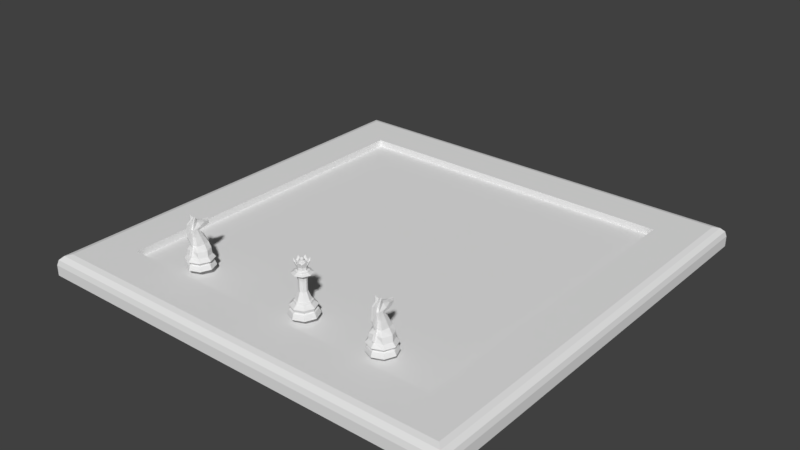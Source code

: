 # Source: chess_scene.blend  (saved by Blender 2.79.0; exported with 4.5.12 LTS)
import bpy
from mathutils import Matrix  # noqa: F401  (used for matrix-valued properties, if any)

bpy.ops.wm.read_factory_settings(use_empty=True)
scene = bpy.context.scene
scene.name = 'Scene'

# ---- collections
col_collection_1 = bpy.data.collections.new('Collection 1'); scene.collection.children.link(col_collection_1)

# ---- materials (node trees are filled in below, after node groups)
mat_chess_board_surround = bpy.data.materials.new('Chess board surround')
mat_chess_board_surround.alpha_threshold = 0.0
mat_chess_board_surround.use_transparent_shadow = False
mat_chess_board_surround.roughness = 0.5
mat_chess_board_surround.specular_intensity = 0.05
mat_white_square = bpy.data.materials.new('White square')
mat_white_square.alpha_threshold = 0.0
mat_white_square.use_transparent_shadow = False
mat_white_square.roughness = 0.5
mat_black_square = bpy.data.materials.new('Black square')
mat_black_square.alpha_threshold = 0.0
mat_black_square.use_transparent_shadow = False
mat_black_square.diffuse_color = (0.0, 0.0, 0.0, 1.0)
mat_black_square.roughness = 0.5
mat_black_square.specular_intensity = 0.2

# ---- material node trees

# ---- world
world_world = bpy.data.worlds.new('World'); scene.world = world_world
world_world.color = (0.05088, 0.05088, 0.05088)
world_world.use_sun_shadow = False
world_world.sun_shadow_jitter_overblur = 0.0
world_world.cycles.sampling_method = 'MANUAL'

# ---- lights
light_hemi = bpy.data.lights.new('Hemi', 'SUN')
light_hemi.transmission_factor = 0.0
light_hemi.angle = 0.1993
light_hemi.energy = 0.2
light_hemi.shadow_buffer_clip_start = 0.5
light_hemi.shadow_soft_size = 0.1
light_hemi.shadow_cascade_max_distance = 1000.0
light_sun = bpy.data.lights.new('Sun', 'SUN')
light_sun.transmission_factor = 0.0
light_sun.angle = 0.1993
light_sun.energy = 0.8
light_sun.shadow_buffer_clip_start = 0.5
light_sun.shadow_soft_size = 0.1
light_sun.shadow_cascade_max_distance = 1000.0

# ---- meshes
me_plane_003 = bpy.data.meshes.new('Plane.003')
me_plane_003.from_pydata([(-24.0, -24.0, 0.0), (24.0, -24.0, 0.0), (-24.0, 24.0, 0.0), (24.0, 24.0, 0.0), (-24.0, 24.0, -1.0), (-24.0, -24.0, -1.0), (24.0, -24.0, -1.0), (24.0, 24.0, -1.0), (-31.2, 31.2, -3.0), (-31.2, -31.2, -3.0), (31.2, -31.2, -3.0), (31.2, 31.2, -3.0), (-29.7, 29.7, 0.0), (-31.2, 31.2, -1.5), (-30.45, 30.45, -0.201), (-31.0, 31.0, -0.75), (-31.2, -31.2, -1.5), (-29.7, -29.7, 0.0), (-31.0, -31.0, -0.75), (-30.45, -30.45, -0.201), (31.2, -31.2, -1.5), (29.7, -29.7, 0.0), (31.0, -31.0, -0.75), (30.45, -30.45, -0.201), (31.2, 31.2, -1.5), (29.7, 29.7, 0.0), (31.0, 31.0, -0.75), (30.45, 30.45, -0.201)], [], [(3, 7, 6, 1), (24, 11, 8, 13), (16, 9, 10, 20), (20, 10, 11, 24), (5, 6, 7, 4), (0, 5, 4, 2), (2, 4, 7, 3), (1, 6, 5, 0), (2, 12, 17, 0), (3, 25, 12, 2), (0, 17, 21, 1), (1, 21, 25, 3), (8, 11, 10, 9), (13, 16, 18, 15), (15, 18, 19, 14), (14, 19, 17, 12), (16, 20, 22, 18), (18, 22, 23, 19), (19, 23, 21, 17), (20, 24, 26, 22), (22, 26, 27, 23), (23, 27, 25, 21), (24, 13, 15, 26), (26, 15, 14, 27), (27, 14, 12, 25), (13, 8, 9, 16)])
me_plane_003.materials.append(mat_chess_board_surround)
me_plane_003.use_remesh_preserve_volume = False
me_plane_003.use_remesh_preserve_attributes = False
me_plane_003.use_mirror_vertex_groups = False
me_plane_003.update()
me_chess_board = bpy.data.meshes.new('Chess board')
me_chess_board.from_pydata([(-24.0, -24.0, 0.0), (-18.0, -24.0, 0.0), (-12.0, -24.0, 0.0), (-24.0, -18.0, 0.0), (-18.0, -18.0, 0.0), (-12.0, -18.0, 0.0), (-24.0, -12.0, 0.0), (-18.0, -12.0, 0.0), (-12.0, -12.0, 0.0), (-24.0, -12.0, 0.0), (-18.0, -12.0, 0.0), (-12.0, -12.0, 0.0), (-24.0, -6.0, 0.0), (-18.0, -6.0, 0.0), (-12.0, -6.0, 0.0), (-24.0, 0.0, 0.0), (-18.0, 0.0, 0.0), (-12.0, 0.0, 0.0), (-24.0, 0.0, 0.0), (-18.0, 0.0, 0.0), (-12.0, 0.0, 0.0), (-24.0, 6.0, 0.0), (-18.0, 6.0, 0.0), (-12.0, 6.0, 0.0), (-24.0, 12.0, 0.0), (-18.0, 12.0, 0.0), (-12.0, 12.0, 0.0), (-24.0, 12.0, 0.0), (-18.0, 12.0, 0.0), (-12.0, 12.0, 0.0), (-24.0, 18.0, 0.0), (-18.0, 18.0, 0.0), (-12.0, 18.0, 0.0), (-24.0, 24.0, 0.0), (-18.0, 24.0, 0.0), (-12.0, 24.0, 0.0), (-12.0, -24.0, 0.0), (-6.0, -24.0, 0.0), (0.0, -24.0, 0.0), (-12.0, -18.0, 0.0), (-6.0, -18.0, 0.0), (0.0, -18.0, 0.0), (-12.0, -12.0, 0.0), (-6.0, -12.0, 0.0), (0.0, -12.0, 0.0), (-12.0, -12.0, 0.0), (-6.0, -12.0, 0.0), (0.0, -12.0, 0.0), (-12.0, -6.0, 0.0), (-6.0, -6.0, 0.0), (0.0, -6.0, 0.0), (-12.0, 0.0, 0.0), (-6.0, 0.0, 0.0), (0.0, 0.0, 0.0), (-12.0, 0.0, 0.0), (-6.0, 0.0, 0.0), (0.0, 0.0, 0.0), (-12.0, 6.0, 0.0), (-6.0, 6.0, 0.0), (0.0, 6.0, 0.0), (-12.0, 12.0, 0.0), (-6.0, 12.0, 0.0), (0.0, 12.0, 0.0), (-12.0, 12.0, 0.0), (-6.0, 12.0, 0.0), (0.0, 12.0, 0.0), (-12.0, 18.0, 0.0), (-6.0, 18.0, 0.0), (0.0, 18.0, 0.0), (-12.0, 24.0, 0.0), (-6.0, 24.0, 0.0), (0.0, 24.0, 0.0), (0.0, -24.0, 0.0), (6.0, -24.0, 0.0), (12.0, -24.0, 0.0), (0.0, -18.0, 0.0), (6.0, -18.0, 0.0), (12.0, -18.0, 0.0), (0.0, -12.0, 0.0), (6.0, -12.0, 0.0), (12.0, -12.0, 0.0), (0.0, -12.0, 0.0), (6.0, -12.0, 0.0), (12.0, -12.0, 0.0), (0.0, -6.0, 0.0), (6.0, -6.0, 0.0), (12.0, -6.0, 0.0), (0.0, 0.0, 0.0), (6.0, 0.0, 0.0), (12.0, 0.0, 0.0), (0.0, 0.0, 0.0), (6.0, 0.0, 0.0), (12.0, 0.0, 0.0), (0.0, 6.0, 0.0), (6.0, 6.0, 0.0), (12.0, 6.0, 0.0), (0.0, 12.0, 0.0), (6.0, 12.0, 0.0), (12.0, 12.0, 0.0), (0.0, 12.0, 0.0), (6.0, 12.0, 0.0), (12.0, 12.0, 0.0), (0.0, 18.0, 0.0), (6.0, 18.0, 0.0), (12.0, 18.0, 0.0), (0.0, 24.0, 0.0), (6.0, 24.0, 0.0), (12.0, 24.0, 0.0), (12.0, -24.0, 0.0), (18.0, -24.0, 0.0), (24.0, -24.0, 0.0), (12.0, -18.0, 0.0), (18.0, -18.0, 0.0), (24.0, -18.0, 0.0), (12.0, -12.0, 0.0), (18.0, -12.0, 0.0), (24.0, -12.0, 0.0), (12.0, -12.0, 0.0), (18.0, -12.0, 0.0), (24.0, -12.0, 0.0), (12.0, -6.0, 0.0), (18.0, -6.0, 0.0), (24.0, -6.0, 0.0), (12.0, 0.0, 0.0), (18.0, 0.0, 0.0), (24.0, 0.0, 0.0), (12.0, 0.0, 0.0), (18.0, 0.0, 0.0), (24.0, 0.0, 0.0), (12.0, 6.0, 0.0), (18.0, 6.0, 0.0), (24.0, 6.0, 0.0), (12.0, 12.0, 0.0), (18.0, 12.0, 0.0), (24.0, 12.0, 0.0), (12.0, 12.0, 0.0), (18.0, 12.0, 0.0), (24.0, 12.0, 0.0), (12.0, 18.0, 0.0), (18.0, 18.0, 0.0), (24.0, 18.0, 0.0), (12.0, 24.0, 0.0), (18.0, 24.0, 0.0), (24.0, 24.0, 0.0)], [], [(0, 1, 4, 3), (1, 2, 5, 4), (3, 4, 7, 6), (4, 5, 8, 7), (9, 10, 13, 12), (10, 11, 14, 13), (12, 13, 16, 15), (13, 14, 17, 16), (18, 19, 22, 21), (19, 20, 23, 22), (21, 22, 25, 24), (22, 23, 26, 25), (27, 28, 31, 30), (28, 29, 32, 31), (30, 31, 34, 33), (31, 32, 35, 34), (36, 37, 40, 39), (37, 38, 41, 40), (39, 40, 43, 42), (40, 41, 44, 43), (45, 46, 49, 48), (46, 47, 50, 49), (48, 49, 52, 51), (49, 50, 53, 52), (54, 55, 58, 57), (55, 56, 59, 58), (57, 58, 61, 60), (58, 59, 62, 61), (63, 64, 67, 66), (64, 65, 68, 67), (66, 67, 70, 69), (67, 68, 71, 70), (72, 73, 76, 75), (73, 74, 77, 76), (75, 76, 79, 78), (76, 77, 80, 79), (81, 82, 85, 84), (82, 83, 86, 85), (84, 85, 88, 87), (85, 86, 89, 88), (90, 91, 94, 93), (91, 92, 95, 94), (93, 94, 97, 96), (94, 95, 98, 97), (99, 100, 103, 102), (100, 101, 104, 103), (102, 103, 106, 105), (103, 104, 107, 106), (108, 109, 112, 111), (109, 110, 113, 112), (111, 112, 115, 114), (112, 113, 116, 115), (117, 118, 121, 120), (118, 119, 122, 121), (120, 121, 124, 123), (121, 122, 125, 124), (126, 127, 130, 129), (127, 128, 131, 130), (129, 130, 133, 132), (130, 131, 134, 133), (135, 136, 139, 138), (136, 137, 140, 139), (138, 139, 142, 141), (139, 140, 143, 142)])
me_chess_board.polygons.foreach_set('material_index', [1, 0, 0, 1, 1, 0, 0, 1, 1, 0, 0, 1, 1, 0, 0, 1, 1, 0, 0, 1, 1, 0, 0, 1, 1, 0, 0, 1, 1, 0, 0, 1, 1, 0, 0, 1, 1, 0, 0, 1, 1, 0, 0, 1, 1, 0, 0, 1, 1, 0, 0, 1, 1, 0, 0, 1, 1, 0, 0, 1, 1, 0, 0, 1])
me_chess_board.materials.append(mat_white_square)
me_chess_board.materials.append(mat_black_square)
me_chess_board.use_remesh_preserve_volume = False
me_chess_board.use_remesh_preserve_attributes = False
me_chess_board.use_mirror_vertex_groups = False
me_chess_board.update()
me_cylinder_001 = bpy.data.meshes.new('Cylinder.001')
me_cylinder_001.from_pydata([(2.794e-09, 2.0, -0.7404), (1.414, 1.414, -0.7404), (2.0, -1.987e-08, -0.7404), (-1.414, 1.414, -0.7404), (5.681e-08, 1.549, -0.02644), (1.095, 1.095, -0.02644), (1.549, 8.941e-08, -0.02644), (-2.0, 0.0, -0.7404), (-1.095, 1.095, -0.02644), (1.876e-08, 1.946, 0.3892), (1.376, 1.376, 0.3892), (1.946, 3.821e-08, 0.3892), (-1.946, 1.771e-06, 0.3892), (-1.376, 1.376, 0.3892), (3.073e-08, 1.765, -0.1305), (1.248, 1.248, -0.1305), (1.765, 3.725e-08, -0.1305), (-1.248, 1.248, -0.1305), (0.009475, 1.45, 1.708), (1.035, 1.025, 1.708), (1.431, 0.0, 1.715), (-1.183, 0.9216, 1.692), (0.005131, 0.6017, 4.906), (0.4467, 0.535, 4.548), (-1.225, 0.1365, 1.727), (0.6691, 0.0, 4.364), (-0.9607, 0.09966, 2.356), (1.385, 0.0, 2.338), (1.012, 0.6268, 2.377), (-0.8358, 0.6268, 2.347), (-0.6979, 0.5362, 6.317), (0.1677, 0.8369, 2.377), (-0.7223, 0.4358, 6.44), (-0.6491, 0.0, 6.066), (-1.689, 0.0, 1.156), (-1.25, 0.09915, 2.383), (-1.419, 0.0, 0.9005), (1.693, 0.0, 5.28), (1.693, 0.1665, 5.167), (1.693, 0.1451, 4.951), (1.693, 0.0, 4.545), (1.693, 0.1104, 4.581), (1.693, 0.2125, 4.75), (1.071, 0.0, 4.466), (0.9754, 0.412, 4.563), (0.7549, 0.4307, 5.172), (0.7049, 0.1329, 5.378), (0.8207, 0.4291, 4.868), (0.7307, 0.0, 5.417), (-1.438, 0.09915, 1.755), (-0.8676, 0.2193, 5.611), (-0.8378, 0.3913, 5.541), (-1.152, 0.1692, 4.734), (-1.071, 0.4163, 4.63), (-0.5082, 0.5146, 4.552), (-0.1116, 0.4371, 4.368), (0.1405, 0.0, 4.14), (1.056, 1.094, 0.9005), (1.405, 0.0, 0.9005), (-1.137, 1.086, 0.8846), (-0.03814, 1.547, 0.9005), (-0.1942, 0.3192, 5.51), (-0.7893, 0.3954, 5.072), (-0.2106, 0.1214, 5.749), (-0.8535, 0.1679, 5.21), (-1.598, 0.09915, 5.509), (-1.689, 0.09915, 1.156), (-0.6491, 0.09915, 6.066), (0.8943, 0.0, 3.36), (-1.25, 0.0, 2.383), (-1.438, 0.0, 1.755), (-1.598, 0.0, 5.509), (-0.2106, 0.0, 5.749), (0.4502, 0.532, 3.373), (-0.833, 0.5049, 3.539), (-0.9361, 0.1178, 3.595), (-0.1703, 0.6758, 3.465), (-1.738, 0.0, 3.773), (-1.738, 0.09915, 3.773), (-1.765, 0.0, -0.1305), (-1.549, 0.0, -0.02644), (-1.419, 0.1641, 0.9005)], [], [(13, 59, 60, 9), (11, 6, 5, 10), (6, 16, 15, 5), (9, 4, 8, 13), (4, 14, 17, 8), (17, 14, 0, 3), (15, 16, 2, 1), (23, 22, 47, 44), (24, 81, 66, 49), (19, 18, 31, 28), (73, 55, 56, 68), (21, 24, 26, 29), (18, 21, 29, 31), (55, 23, 25, 56), (20, 19, 28, 27), (59, 81, 24, 21), (18, 60, 59, 21), (57, 60, 18, 19), (44, 47, 42, 41), (10, 57, 58, 11), (50, 32, 30, 51), (62, 61, 22, 54, 53), (5, 4, 9, 10), (42, 47, 45, 39), (40, 43, 44, 41), (25, 23, 44, 43), (61, 63, 46, 45), (22, 61, 45, 47), (15, 14, 4, 5), (1, 0, 14, 15), (50, 51, 62, 53, 52, 64), (67, 65, 71, 33), (10, 9, 60, 57), (30, 32, 63, 61), (32, 50, 64, 63), (51, 30, 61, 62), (39, 45, 46, 38), (38, 46, 48, 37), (49, 66, 34, 70), (81, 36, 34, 66), (22, 23, 55, 54), (74, 53, 54, 76), (76, 54, 55, 73), (26, 24, 49, 35), (75, 52, 53, 74), (78, 65, 52, 75), (35, 49, 70, 69), (77, 71, 65, 78), (42, 39, 38, 37, 40, 41), (72, 48, 46, 63), (33, 72, 63, 67), (69, 77, 78, 35), (35, 78, 75, 26), (26, 75, 74, 29), (31, 76, 73, 28), (29, 74, 76, 31), (28, 73, 68, 27), (12, 13, 8, 80), (17, 3, 7, 79), (80, 8, 17, 79), (58, 57, 19, 20), (63, 64, 67), (52, 65, 64), (65, 67, 64), (12, 36, 81, 59, 13), (1, 2, 7, 3, 0)])
_uv = me_cylinder_001.uv_layers.new(name='UVMap')
_uv.uv.foreach_set('vector', [0.0, 0.0, 0.0, 0.0, 0.0, 0.0, 0.0, 0.0, 0.0, 0.0, 0.0, 0.0, 0.0, 0.0, 0.0, 0.0, 0.0, 0.0, 0.0, 0.0, 0.0, 0.0, 0.0, 0.0, 0.0, 0.0, 0.0, 0.0, 0.0, 0.0, 0.0, 0.0, 0.0, 0.0, 0.0, 0.0, 0.0, 0.0, 0.0, 0.0, 0.0, 0.0, 0.0, 0.0, 0.0, 0.0, 0.0, 0.0, 0.0, 0.0, 0.0, 0.0, 0.0, 0.0, 0.0, 0.0, 0.0, 0.0, 0.0, 0.0, 0.0, 0.0, 0.0, 0.0, 0.0, 0.0, 0.0, 0.0, 0.0, 0.0, 0.0, 0.0, 0.0, 0.0, 0.0, 0.0, 0.0, 0.0, 0.0, 0.0, 0.0, 0.0, 0.0, 0.0, 0.0, 0.0, 0.0, 0.0, 0.0, 0.0, 0.0, 0.0, 0.0, 0.0, 0.0, 0.0, 0.0, 0.0, 0.0, 0.0, 0.0, 0.0, 0.0, 0.0, 0.0, 0.0, 0.0, 0.0, 0.0, 0.0, 0.0, 0.0, 0.0, 0.0, 0.0, 0.0, 0.0, 0.0, 0.0, 0.0, 0.0, 0.0, 0.0, 0.0, 0.0, 0.0, 0.0, 0.0, 0.0, 0.0, 0.0, 0.0, 0.0, 0.0, 0.0, 0.0, 0.0, 0.0, 0.0, 0.0, 0.0, 0.0, 0.0, 0.0, 0.0, 0.0, 0.0, 0.0, 0.0, 0.0, 0.0, 0.0, 0.0, 0.0, 0.0, 0.0, 0.0, 0.0, 0.0, 0.0, 0.0, 0.0, 0.0, 0.0, 0.0, 0.0, 0.0, 0.0, 0.0, 0.0, 0.0, 0.0, 0.0, 0.0, 0.0, 0.0, 0.0, 0.0, 0.0, 0.0, 0.0, 0.0, 0.0, 0.0, 0.0, 0.0, 0.0, 0.0, 0.0, 0.0, 0.0, 0.0, 0.0, 0.0, 0.0, 0.0, 0.0, 0.0, 0.0, 0.0, 0.0, 0.0, 0.0, 0.0, 0.0, 0.0, 0.0, 0.0, 0.0, 0.0, 0.0, 0.0, 0.0, 0.0, 0.0, 0.0, 0.0, 0.0, 0.0, 0.0, 0.0, 0.0, 0.0, 0.0, 0.0, 0.0, 0.0, 0.0, 0.0, 0.0, 0.0, 0.0, 0.0, 0.0, 0.0, 0.0, 0.0, 0.0, 0.0, 0.0, 0.0, 0.0, 0.0, 0.0, 0.0, 0.0, 0.0, 0.0, 0.0, 0.0, 0.0, 0.0, 0.0, 0.0, 0.0, 0.0, 0.0, 0.0, 0.0, 0.0, 0.0, 0.0, 0.0, 0.0, 0.0, 0.0, 0.0, 0.0, 0.0, 0.0, 0.0, 0.0, 0.0, 0.0, 0.0, 0.0, 0.0, 0.0, 0.0, 0.0, 0.0, 0.0, 0.0, 0.0, 0.0, 0.0, 0.0, 0.0, 0.0, 0.0, 0.0, 0.0, 0.0, 0.0, 0.0, 0.0, 0.0, 0.0, 0.0, 0.0, 0.0, 0.0, 0.0, 0.0, 0.0, 0.0, 0.0, 0.0, 0.0, 0.0, 0.0, 0.0, 0.0, 0.0, 0.0, 0.0, 0.0, 0.0, 0.0, 0.0, 0.0, 0.0, 0.0, 0.0, 0.0, 0.0, 0.0, 0.0, 0.0, 0.0, 0.0, 0.0, 0.0, 0.0, 0.0, 0.0, 0.0, 0.0, 0.0, 0.0, 0.0, 0.0, 0.0, 0.0, 0.0, 0.0, 0.0, 0.0, 0.0, 0.0, 0.0, 0.0, 0.0, 0.0, 0.0, 0.0, 0.0, 0.0, 0.0, 0.0, 0.0, 0.0, 0.0, 0.0, 0.0, 0.0, 0.0, 0.0, 0.0, 0.0, 0.0, 0.0, 0.0, 0.0, 0.0, 0.0, 0.0, 0.0, 0.0, 0.0, 0.0, 0.0, 0.0, 0.0, 0.0, 0.0, 0.0, 0.0, 0.0, 0.0, 0.0, 0.0, 0.0, 0.0, 0.0, 0.0, 0.0, 0.0, 0.0, 0.0, 0.0, 0.0, 0.0, 0.0, 0.0, 0.0, 0.0, 0.0, 0.0, 0.0, 0.0, 0.0, 0.0, 0.0, 0.0, 0.0, 0.0, 0.0, 0.0, 0.0, 0.0, 0.0, 0.0, 0.0, 0.0, 0.0, 0.0, 0.0, 0.0, 0.0, 0.0, 0.0, 0.0, 0.0, 0.0, 0.0, 0.0, 0.0, 0.0, 0.0, 0.0, 0.0, 0.0, 0.0, 0.0, 0.0, 0.0, 0.0, 0.0, 0.0, 0.0, 0.0, 0.0, 0.0, 0.0, 0.0, 0.0, 0.0, 0.0, 0.0, 0.0, 0.0, 0.0, 0.0, 0.0, 0.0, 0.0, 0.0, 0.0, 0.0, 0.0, 0.0, 0.0, 0.0, 0.0, 0.0, 0.0, 0.0, 0.0, 0.0, 0.0, 0.0, 0.0, 0.0, 0.0, 0.0, 0.0, 0.0, 0.0, 0.0, 0.0, 0.0, 0.0, 0.0, 0.0, 0.0, 0.0, 0.0, 0.0, 0.0, 0.0, 0.0, 0.0, 0.0, 0.0, 0.0, 0.0, 0.0, 0.0, 0.0, 0.0, 0.0, 0.0, 0.0, 0.0, 0.0, 0.0, 0.0, 0.0, 0.0, 0.0, 0.0, 0.0, 0.0, 0.0, 0.0, 0.0, 0.0, 0.0, 0.0, 0.0, 0.0, 0.0, 0.0, 0.0, 0.0])
me_cylinder_001.use_remesh_preserve_volume = False
me_cylinder_001.use_remesh_preserve_attributes = False
me_cylinder_001.use_mirror_vertex_groups = False
me_cylinder_001.update()
me_cylinder_004 = bpy.data.meshes.new('Cylinder.004')
me_cylinder_004.from_pydata([(-1.987e-08, 2.0, 0.0), (8.682e-08, 1.019, 1.968), (1.414, 1.414, 0.0), (0.7205, 0.7205, 1.968), (2.0, -4.252e-07, 0.0), (1.019, -1.774e-07, 1.968), (1.414, -1.414, 0.0), (0.7205, -0.7205, 1.968), (-6.716e-07, -2.0, 0.0), (-2.452e-07, -1.019, 1.968), (-1.414, -1.414, 0.0), (-0.7205, -0.7205, 1.968), (-2.0, 1.355e-06, 0.0), (-1.019, 7.295e-07, 1.968), (-1.414, 1.414, 0.0), (-0.7205, 0.7205, 1.968), (3.412e-08, 1.549, 0.8032), (1.095, 1.095, 0.8032), (1.549, -3.161e-07, 0.8032), (1.095, -1.095, 0.8032), (-4.705e-07, -1.549, 0.8032), (-1.095, -1.095, 0.8032), (-1.549, 1.062e-06, 0.8032), (-1.095, 1.095, 0.8032), (6.713e-09, 1.248, 1.677), (-5.54e-09, 1.771, 1.271), (0.8822, 0.8822, 1.677), (1.252, 1.252, 1.271), (1.248, -2.488e-07, 1.677), (1.771, -3.692e-07, 1.271), (0.8822, -0.8822, 1.677), (1.252, -1.252, 1.271), (-3.998e-07, -1.248, 1.677), (-5.827e-07, -1.771, 1.271), (-0.8822, -0.8822, 1.677), (-1.252, -1.252, 1.271), (-1.248, 8.618e-07, 1.677), (-1.771, 1.207e-06, 1.271), (-0.8822, 0.8822, 1.677), (-1.252, 1.252, 1.271), (8.015e-09, 1.765, 0.6861), (1.248, 1.248, 0.6861), (1.765, -3.669e-07, 0.6861), (1.248, -1.248, 0.6861), (-5.672e-07, -1.765, 0.6861), (-1.248, -1.248, 0.6861), (-1.765, 1.205e-06, 0.6861), (-1.248, 1.248, 0.6861), (4.51e-08, 1.186, 1.887), (-3.413e-07, -1.186, 1.887), (-1.186, 8.312e-07, 1.887), (-0.8385, -0.8385, 1.887), (0.8385, -0.8385, 1.887), (1.186, -2.243e-07, 1.887), (0.8385, 0.8385, 1.887), (-0.8385, 0.8385, 1.887), (9.583e-08, 0.93, 4.868), (0.6576, 0.6576, 4.868), (0.93, -1.674e-07, 4.868), (0.6576, -0.6576, 4.868), (-2.072e-07, -0.93, 4.868), (-0.6576, -0.6576, 4.868), (-0.93, 6.604e-07, 4.868), (-0.6576, 0.6576, 4.868), (0.435, 0.435, 4.176), (-0.6877, 5.085e-07, 3.079), (-1.114, 7.93e-07, 4.408), (-0.7878, 0.7878, 4.408), (-0.4863, 0.4863, 3.079), (-1.044e-07, -0.6152, 4.176), (9.608e-08, 0.6152, 4.176), (-0.4863, -0.4863, 3.079), (-0.7878, -0.7878, 4.408), (0.435, -0.435, 4.176), (0.6877, -1.036e-07, 3.079), (1.114, -1.986e-07, 4.408), (0.7878, -0.7878, 4.408), (0.4863, -0.4863, 3.079), (0.6152, -8.763e-08, 4.176), (8.44e-08, 1.114, 4.408), (9.735e-08, 0.6877, 3.079), (-0.435, -0.435, 4.176), (-2.786e-07, -1.114, 4.408), (-1.267e-07, -0.6877, 3.079), (-0.435, 0.435, 4.176), (0.7878, 0.7878, 4.408), (0.4863, 0.4863, 3.079), (-0.6152, 4.6e-07, 4.176), (-0.8721, 6.227e-07, 4.681), (-0.6167, -0.6167, 4.681), (0.8721, -1.536e-07, 4.681), (-0.6167, 0.6167, 4.681), (0.6167, -0.6167, 4.681), (7.67e-08, 0.8721, 4.681), (-2.075e-07, -0.8721, 4.681), (0.6167, 0.6167, 4.681), (0.7684, 0.7684, 5.988), (0.4989, 0.4988, 5.07), (1.087, -6.286e-07, 5.988), (0.7055, -6.673e-07, 5.07), (0.7684, -0.7684, 5.988), (0.4989, -0.4988, 5.07), (1.068e-08, -0.7055, 5.07), (-0.7684, -0.7684, 5.988), (-0.4988, -0.4988, 5.07), (-1.087, -6.286e-07, 5.988), (-0.7055, -6.673e-07, 5.07), (-0.7684, 0.7684, 5.988), (-0.4988, 0.4988, 5.07), (-1.905e-08, 0.7055, 5.07), (3.036e-08, -0.1988, 7.504), (-0.1406, -0.1406, 7.504), (-0.1988, -6.742e-07, 7.504), (-0.1406, 0.1406, 7.504), (0.6297, 0.6297, 6.862), (0.8905, -6.711e-07, 6.862), (0.6297, -0.6297, 6.862), (-0.6297, -0.6297, 6.862), (-0.8905, -6.711e-07, 6.862), (-0.6297, 0.6297, 6.862), (1.013e-07, -7.753e-07, 7.98), (-0.1969, -0.1969, 7.701), (-0.1393, -0.1393, 7.898), (-0.2785, -7.842e-07, 7.701), (-0.1969, -7.759e-07, 7.898), (-0.1969, 0.1969, 7.701), (-0.1393, 0.1393, 7.898), (9.241e-08, 0.1969, 7.504), (1.007e-07, 0.2785, 7.701), (9.241e-08, 0.1969, 7.898), (0.1393, 0.1393, 7.504), (0.1969, 0.1969, 7.701), (0.1393, 0.1393, 7.898), (0.1969, -7.759e-07, 7.504), (0.2785, -7.842e-07, 7.701), (0.1969, -7.759e-07, 7.898), (0.1393, -0.1393, 7.504), (0.1969, -0.1969, 7.701), (0.1393, -0.1393, 7.898), (1.007e-07, -0.2785, 7.701), (1.007e-07, -0.1969, 7.898), (-0.0001679, -0.1597, 7.472), (-0.113, -0.1129, 7.472), (-0.113, 0.1128, 7.472), (0.1118, 0.1119, 7.472), (0.1582, -7.028e-05, 7.472), (0.1118, -0.1121, 7.472), (-0.0001678, 0.1583, 7.472), (-0.1608, -6.843e-05, 7.473), (-0.1596, -0.0005418, 7.472), (-0.1591, 0.00169, 7.472), (-0.1409, -0.1408, 7.439), (-0.1193, 0.119, 7.465), (-0.02377, -0.3075, 7.34), (-0.02377, 0.2126, 7.419), (0.05717, -0.8816, 5.551), (0.05717, 0.9992, 5.834), (-0.3805, 0.7329, 6.862), (-0.3759, 0.9176, 6.047), (-0.3771, -0.9305, 5.988), (-0.3759, -0.8455, 5.782), (0.08367, 0.8558, 6.862), (-0.00012, 0.3671, 7.298), (-8.282e-05, -0.5299, 7.163), (0.04091, -0.8735, 6.862), (0.2093, 0.9715, 6.115), (0.1811, -1.012, 5.988), (0.2093, -0.9337, 5.828), (-0.383, -0.383, 7.153), (-0.3817, -0.7324, 6.862), (-0.3834, -4.893e-05, 7.285), (-0.3824, 0.3823, 7.154), (-0.3412, 0.9453, 5.988), (-0.2362, -0.7995, 5.532), (-0.2362, 0.9062, 5.789), (0.1367, 1.03, 5.988), (-5.868e-09, -0.9015, 5.542), (-2.109e-08, 1.022, 5.831)], [], [(51, 34, 32, 49), (34, 35, 33, 32), (35, 21, 20, 33), (21, 45, 44, 20), (43, 44, 8, 6), (44, 45, 10, 8), (91, 88, 62, 63), (49, 32, 30, 52), (32, 33, 31, 30), (33, 20, 19, 31), (20, 44, 43, 19), (8, 10, 12, 14, 0, 2, 4, 6), (52, 30, 28, 53), (30, 31, 29, 28), (31, 19, 18, 29), (19, 43, 42, 18), (53, 28, 26, 54), (28, 29, 27, 26), (29, 18, 17, 27), (18, 42, 41, 17), (54, 26, 24, 48), (26, 27, 25, 24), (27, 17, 16, 25), (17, 41, 40, 16), (48, 24, 38, 55), (24, 25, 39, 38), (25, 16, 23, 39), (16, 40, 47, 23), (55, 38, 36, 50), (38, 39, 37, 36), (39, 23, 22, 37), (23, 47, 46, 22), (45, 46, 12, 10), (46, 47, 14, 12), (47, 40, 0, 14), (50, 36, 34, 51), (36, 37, 35, 34), (37, 22, 21, 35), (22, 46, 45, 21), (40, 41, 2, 0), (41, 42, 4, 2), (42, 43, 6, 4), (13, 50, 51, 11), (15, 55, 50, 13), (1, 48, 55, 15), (3, 54, 48, 1), (5, 53, 54, 3), (7, 52, 53, 5), (9, 49, 52, 7), (11, 51, 49, 9), (61, 104, 106, 62), (88, 89, 61, 62), (92, 90, 58, 59), (93, 91, 63, 56), (94, 92, 59, 60), (95, 93, 56, 57), (89, 94, 60, 61), (90, 95, 57, 58), (5, 74, 77, 7), (3, 86, 74, 5), (78, 64, 85, 75), (65, 71, 81, 87), (68, 65, 87, 84), (81, 69, 82, 72), (13, 65, 68, 15), (11, 71, 65, 13), (64, 70, 79, 85), (1, 80, 86, 3), (15, 68, 80, 1), (69, 73, 76, 82), (80, 68, 84, 70), (77, 74, 78, 73), (70, 84, 67, 79), (9, 83, 71, 11), (7, 77, 83, 9), (73, 78, 75, 76), (86, 80, 70, 64), (83, 77, 73, 69), (87, 81, 72, 66), (74, 86, 64, 78), (71, 83, 69, 81), (84, 87, 66, 67), (75, 85, 95, 90), (72, 82, 94, 89), (85, 79, 93, 95), (82, 76, 92, 94), (79, 67, 91, 93), (76, 75, 90, 92), (66, 72, 89, 88), (67, 66, 88, 91), (60, 102, 104, 61), (99, 98, 100, 101), (101, 100, 166, 167, 155, 176, 102), (59, 101, 102, 60), (102, 176, 173, 160, 159, 103, 104), (104, 103, 105, 106), (58, 99, 101, 59), (106, 105, 107, 108), (108, 107, 172, 174, 177, 109), (57, 97, 99, 58), (56, 109, 97, 57), (109, 177, 156, 175, 96, 97), (97, 96, 98, 99), (63, 108, 109, 56), (62, 106, 108, 63), (143, 113, 127, 147), (142, 111, 112, 148, 149), (141, 110, 111, 142), (146, 136, 110, 141), (145, 133, 136, 146), (144, 130, 133, 145), (147, 127, 130, 144), (96, 114, 115, 98), (98, 115, 116, 100), (100, 116, 164, 166), (103, 117, 118, 105), (105, 118, 119, 107), (107, 119, 157, 158, 172), (140, 122, 121, 139), (120, 122, 140), (139, 121, 111, 110), (122, 124, 123, 121), (120, 124, 122), (121, 123, 112, 111), (124, 126, 125, 123), (120, 126, 124), (123, 125, 113, 112), (126, 129, 128, 125), (120, 129, 126), (125, 128, 127, 113), (128, 131, 130, 127), (129, 132, 131, 128), (120, 132, 129), (120, 135, 132), (131, 134, 133, 130), (132, 135, 134, 131), (120, 138, 135), (134, 137, 136, 133), (135, 138, 137, 134), (120, 140, 138), (137, 139, 110, 136), (138, 140, 139, 137), (114, 144, 145, 115), (115, 145, 146, 116), (116, 146, 141, 163, 164), (117, 168, 170, 118), (118, 170, 171, 119), (119, 171, 157), (154, 153, 151, 149, 148, 150, 152), (165, 167, 166, 164, 163, 153, 154, 162, 161), (149, 151, 142), (150, 148, 112, 113, 143), (174, 173, 176, 155, 156, 177), (162, 154, 152, 143, 147), (160, 158, 157, 171, 170, 168, 169, 159), (169, 168, 117), (151, 153, 163, 141, 142), (161, 162, 147, 144, 114), (159, 169, 117, 103), (175, 165, 161, 114, 96), (158, 160, 173, 174, 172), (152, 150, 143), (156, 155, 167, 165, 175)])
_uv = me_cylinder_004.uv_layers.new(name='UVMap')
_uv.uv.foreach_set('vector', [0.0, 0.0, 0.0, 0.0, 0.0, 0.0, 0.0, 0.0, 0.0, 0.0, 0.0, 0.0, 0.0, 0.0, 0.0, 0.0, 0.0, 0.0, 0.0, 0.0, 0.0, 0.0, 0.0, 0.0, 0.0, 0.0, 0.0, 0.0, 0.0, 0.0, 0.0, 0.0, 0.0, 0.0, 0.0, 0.0, 0.0, 0.0, 0.0, 0.0, 0.0, 0.0, 0.0, 0.0, 0.0, 0.0, 0.0, 0.0, 0.0, 0.0, 0.0, 0.0, 0.0, 0.0, 0.0, 0.0, 0.0, 0.0, 0.0, 0.0, 0.0, 0.0, 0.0, 0.0, 0.0, 0.0, 0.0, 0.0, 0.0, 0.0, 0.0, 0.0, 0.0, 0.0, 0.0, 0.0, 0.0, 0.0, 0.0, 0.0, 0.0, 0.0, 0.0, 0.0, 0.0, 0.0, 0.0, 0.0, 0.0, 0.0, 0.0, 0.0, 0.0, 0.0, 0.0, 0.0, 0.0, 0.0, 0.0, 0.0, 0.0, 0.0, 0.0, 0.0, 0.0, 0.0, 0.0, 0.0, 0.0, 0.0, 0.0, 0.0, 0.0, 0.0, 0.0, 0.0, 0.0, 0.0, 0.0, 0.0, 0.0, 0.0, 0.0, 0.0, 0.0, 0.0, 0.0, 0.0, 0.0, 0.0, 0.0, 0.0, 0.0, 0.0, 0.0, 0.0, 0.0, 0.0, 0.0, 0.0, 0.0, 0.0, 0.0, 0.0, 0.0, 0.0, 0.0, 0.0, 0.0, 0.0, 0.0, 0.0, 0.0, 0.0, 0.0, 0.0, 0.0, 0.0, 0.0, 0.0, 0.0, 0.0, 0.0, 0.0, 0.0, 0.0, 0.0, 0.0, 0.0, 0.0, 0.0, 0.0, 0.0, 0.0, 0.0, 0.0, 0.0, 0.0, 0.0, 0.0, 0.0, 0.0, 0.0, 0.0, 0.0, 0.0, 0.0, 0.0, 0.0, 0.0, 0.0, 0.0, 0.0, 0.0, 0.0, 0.0, 0.0, 0.0, 0.0, 0.0, 0.0, 0.0, 0.0, 0.0, 0.0, 0.0, 0.0, 0.0, 0.0, 0.0, 0.0, 0.0, 0.0, 0.0, 0.0, 0.0, 0.0, 0.0, 0.0, 0.0, 0.0, 0.0, 0.0, 0.0, 0.0, 0.0, 0.0, 0.0, 0.0, 0.0, 0.0, 0.0, 0.0, 0.0, 0.0, 0.0, 0.0, 0.0, 0.0, 0.0, 0.0, 0.0, 0.0, 0.0, 0.0, 0.0, 0.0, 0.0, 0.0, 0.0, 0.0, 0.0, 0.0, 0.0, 0.0, 0.0, 0.0, 0.0, 0.0, 0.0, 0.0, 0.0, 0.0, 0.0, 0.0, 0.0, 0.0, 0.0, 0.0, 0.0, 0.0, 0.0, 0.0, 0.0, 0.0, 0.0, 0.0, 0.0, 0.0, 0.0, 0.0, 0.0, 0.0, 0.0, 0.0, 0.0, 0.0, 0.0, 0.0, 0.0, 0.0, 0.0, 0.0, 0.0, 0.0, 0.0, 0.0, 0.0, 0.0, 0.0, 0.0, 0.0, 0.0, 0.0, 0.0, 0.0, 0.0, 0.0, 0.0, 0.0, 0.0, 0.0, 0.0, 0.0, 0.0, 0.0, 0.0, 0.0, 0.0, 0.0, 0.0, 0.0, 0.0, 0.0, 0.0, 0.0, 0.0, 0.0, 0.0, 0.0, 0.0, 0.0, 0.0, 0.0, 0.0, 0.0, 0.0, 0.0, 0.0, 0.0, 0.0, 0.0, 0.0, 0.0, 0.0, 0.0, 0.0, 0.0, 0.0, 0.0, 0.0, 0.0, 0.0, 0.0, 0.0, 0.0, 0.0, 0.0, 0.0, 0.0, 0.0, 0.0, 0.0, 0.0, 0.0, 0.0, 0.0, 0.0, 0.0, 0.0, 0.0, 0.0, 0.0, 0.0, 0.0, 0.0, 0.0, 0.0, 0.0, 0.0, 0.0, 0.0, 0.0, 0.0, 0.0, 0.0, 0.0, 0.0, 0.0, 0.0, 0.0, 0.0, 0.0, 0.0, 0.0, 0.0, 0.0, 0.0, 0.0, 0.0, 0.0, 0.0, 0.0, 0.0, 0.0, 0.0, 0.0, 0.0, 0.0, 0.0, 0.0, 0.0, 0.0, 0.0, 0.0, 0.0, 0.0, 0.0, 0.0, 0.0, 0.0, 0.0, 0.0, 0.0, 0.0, 0.0, 0.0, 0.0, 0.0, 0.0, 0.0, 0.0, 0.0, 0.0, 0.0, 0.0, 0.0, 0.0, 0.0, 0.0, 0.0, 0.0, 0.0, 0.0, 0.0, 0.0, 0.0, 0.0, 0.0, 0.0, 0.0, 0.0, 0.0, 0.0, 0.0, 0.0, 0.0, 0.0, 0.0, 0.0, 0.0, 0.0, 0.0, 0.0, 0.0, 0.0, 0.0, 0.0, 0.0, 0.0, 0.0, 0.0, 0.0, 0.0, 0.0, 0.0, 0.0, 0.0, 0.0, 0.0, 0.0, 0.0, 0.0, 0.0, 0.0, 0.0, 0.0, 0.0, 0.0, 0.0, 0.0, 0.0, 0.0, 0.0, 0.0, 0.0, 0.0, 0.0, 0.0, 0.0, 0.0, 0.0, 0.0, 0.0, 0.0, 0.0, 0.0, 0.0, 0.0, 0.0, 0.0, 0.0, 0.0, 0.0, 0.0, 0.0, 0.0, 0.0, 0.0, 0.0, 0.0, 0.0, 0.0, 0.0, 0.0, 0.0, 0.0, 0.0, 0.0, 0.0, 0.0, 0.0, 0.0, 0.0, 0.0, 0.0, 0.0, 0.0, 0.0, 0.0, 0.0, 0.0, 0.0, 0.0, 0.0, 0.0, 0.0, 0.0, 0.0, 0.0, 0.0, 0.0, 0.0, 0.0, 0.0, 0.0, 0.0, 0.0, 0.0, 0.0, 0.0, 0.0, 0.0, 0.0, 0.0, 0.0, 0.0, 0.0, 0.0, 0.0, 0.0, 0.0, 0.0, 0.0, 0.0, 0.0, 0.0, 0.0, 0.0, 0.0, 0.0, 0.0, 0.0, 0.0, 0.0, 0.0, 0.0, 0.0, 0.0, 0.0, 0.0, 0.0, 0.0, 0.0, 0.0, 0.0, 0.0, 0.0, 0.0, 0.0, 0.0, 0.0, 0.0, 0.0, 0.0, 0.0, 0.0, 0.0, 0.0, 0.0, 0.0, 0.0, 0.0, 0.0, 0.0, 0.0, 0.0, 0.0, 0.0, 0.0, 0.0, 0.0, 0.0, 0.0, 0.0, 0.0, 0.0, 0.0, 0.0, 0.0, 0.0, 0.0, 0.0, 0.0, 0.0, 0.0, 0.0, 0.0, 0.0, 0.0, 0.0, 0.0, 0.0, 0.0, 0.0, 0.0, 0.0, 0.0, 0.0, 0.0, 0.0, 0.0, 0.0, 0.0, 0.0, 0.0, 0.0, 0.0, 0.0, 0.0, 0.0, 0.0, 0.0, 0.0, 0.0, 0.0, 0.0, 0.0, 0.0, 0.0, 0.0, 0.0, 0.0, 0.0, 0.0, 0.0, 0.0, 0.0, 0.0, 0.0, 0.0, 0.0, 0.0, 0.0, 0.0, 0.0, 0.0, 0.0, 0.0, 0.0, 0.0, 0.0, 0.0, 0.0, 0.0, 0.0, 0.0, 0.0, 0.0, 0.0, 0.0, 0.0, 0.0, 0.0, 0.0, 0.0, 0.0, 0.0, 0.0, 0.0, 0.0, 0.0, 0.0, 0.0, 0.0, 0.0, 0.0, 0.0, 0.0, 0.0, 0.0, 0.0, 0.0, 0.0, 0.0, 0.0, 0.0, 0.0, 0.0, 0.0, 0.0, 0.0, 0.0, 0.0, 0.0, 0.0, 0.0, 0.0, 0.0, 0.0, 0.0, 0.0, 0.0, 0.0, 0.0, 0.0, 0.0, 0.0, 0.0, 0.0, 0.0, 0.0, 0.0, 0.0, 0.0, 0.0, 0.0, 0.0, 0.0, 0.0, 0.0, 0.0, 0.0, 0.0, 0.0, 0.0, 0.0, 0.0, 0.0, 0.0, 0.0, 0.0, 0.0, 0.0, 0.0, 0.0, 0.0, 0.0, 0.0, 0.0, 0.0, 0.0, 0.0, 0.0, 0.0, 0.0, 0.0, 0.0, 0.0, 0.0, 0.0, 0.0, 0.0, 0.0, 0.0, 0.0, 0.0, 0.0, 0.0, 0.0, 0.0, 0.0, 0.0, 0.0, 0.0, 0.0, 0.0, 0.0, 0.0, 0.0, 0.0, 0.0, 0.0, 0.0, 0.0, 0.0, 0.0, 0.0, 0.0, 0.0, 0.0, 0.0, 0.0, 0.0, 0.0, 0.0, 0.0, 0.0, 0.0, 0.0, 0.0, 0.0, 0.0, 0.0, 0.0, 0.0, 0.0, 0.0, 0.0, 0.0, 0.0, 0.0, 0.0, 0.0, 0.0, 0.0, 0.0, 0.0, 0.0, 0.0, 0.0, 0.0, 0.0, 0.0, 0.0, 0.0, 0.0, 0.0, 0.0, 0.0, 0.0, 0.0, 0.0, 0.0, 0.0, 0.0, 0.0, 0.0, 0.0, 0.0, 0.0, 0.0, 0.0, 0.0, 0.0, 0.0, 0.0, 0.0, 0.0, 0.0, 0.0, 0.0, 0.0, 0.0, 0.0, 0.0, 0.0, 0.0, 0.0, 0.0, 0.0, 0.0, 0.0, 0.0, 0.0, 0.0, 0.0, 0.0, 0.0, 0.0, 0.0, 0.0, 0.0, 0.0, 0.0, 0.0, 0.0, 0.0, 0.0, 0.0, 0.0, 0.0, 0.0, 0.0, 0.0, 0.0, 0.0, 0.0, 0.0, 0.0, 0.0, 0.0, 0.0, 0.0, 0.0, 0.0, 0.0, 0.0, 0.0, 0.0, 0.0, 0.0, 0.0, 0.0, 0.0, 0.0, 0.0, 0.0, 0.0, 0.0, 0.0, 0.0, 0.0, 0.0, 0.0, 0.0, 0.0, 0.0, 0.0, 0.0, 0.0, 0.0, 0.0, 0.0, 0.0, 0.0, 0.0, 0.0, 0.0, 0.0, 0.0, 0.0, 0.0, 0.0, 0.0, 0.0, 0.0, 0.0, 0.0, 0.0, 0.0, 0.0, 0.0, 0.0, 0.0, 0.0, 0.0, 0.0, 0.0, 0.0, 0.0, 0.0, 0.0, 0.0, 0.0, 0.0, 0.0, 0.0, 0.0, 0.0, 0.0, 0.0, 0.0, 0.0, 0.0, 0.0, 0.0, 0.0, 0.0, 0.0, 0.0, 0.0, 0.0, 0.0, 0.0, 0.0, 0.0, 0.0, 0.0, 0.0, 0.0, 0.0, 0.0, 0.0, 0.0, 0.0, 0.0, 0.0, 0.0, 0.0, 0.0, 0.0, 0.0, 0.0, 0.0, 0.0, 0.0, 0.0, 0.0, 0.0, 0.0, 0.0, 0.0, 0.0, 0.0, 0.0, 0.0, 0.0, 0.0, 0.0, 0.0, 0.0, 0.0, 0.0, 0.0, 0.0, 0.0, 0.0, 0.0, 0.0, 0.0, 0.0, 0.0, 0.0, 0.0, 0.0, 0.0, 0.0, 0.0, 0.0, 0.0, 0.0, 0.0, 0.0, 0.0, 0.0, 0.0, 0.0, 0.0, 0.0, 0.0, 0.0, 0.0, 0.0, 0.0, 0.0, 0.0, 0.0, 0.0, 0.0, 0.0, 0.0, 0.0, 0.0, 0.0, 0.0, 0.0, 0.0, 0.0, 0.0, 0.0, 0.0, 0.0, 0.0, 0.0, 0.0, 0.0, 0.0, 0.0, 0.0, 0.0, 0.0, 0.0, 0.0, 0.0, 0.0, 0.0, 0.0, 0.0, 0.0, 0.0, 0.0, 0.0, 0.0, 0.0, 0.0, 0.0, 0.0, 0.0, 0.0, 0.0, 0.0, 0.0, 0.0, 0.0, 0.0, 0.0, 0.0, 0.0, 0.0, 0.0, 0.0, 0.0, 0.0, 0.0, 0.0, 0.0, 0.0, 0.0, 0.0, 0.0, 0.0, 0.0, 0.0, 0.0, 0.0, 0.0, 0.0, 0.0, 0.0, 0.0, 0.0, 0.0, 0.0, 0.0, 0.0, 0.0, 0.0, 0.0, 0.0, 0.0, 0.0, 0.0, 0.0, 0.0, 0.0, 0.0, 0.0, 0.0, 0.0, 0.0, 0.0, 0.0, 0.0, 0.0, 0.0, 0.0, 0.0, 0.0, 0.0, 0.0, 0.0, 0.0, 0.0, 0.0, 0.0, 0.0, 0.0, 0.0, 0.0, 0.0, 0.0, 0.0, 0.0, 0.0, 0.0, 0.0, 0.0, 0.0, 0.0, 0.0, 0.0, 0.0, 0.0, 0.0, 0.0, 0.0, 0.0, 0.0, 0.0, 0.0, 0.0, 0.0, 0.0, 0.0, 0.0, 0.0, 0.0, 0.0, 0.0, 0.0, 0.0, 0.0, 0.0, 0.0, 0.0, 0.0, 0.0, 0.0, 0.0, 0.0, 0.0, 0.0, 0.0, 0.0, 0.0, 0.0, 0.0, 0.0, 0.0, 0.0, 0.0, 0.0, 0.0, 0.0, 0.0, 0.0, 0.0, 0.0, 0.0, 0.0, 0.0, 0.0, 0.0, 0.0, 0.0, 0.0, 0.0, 0.0, 0.0, 0.0, 0.0, 0.0, 0.0, 0.0, 0.0, 0.0, 0.0, 0.0, 0.0, 0.0, 0.0, 0.0, 0.0, 0.0, 0.0, 0.0, 0.0, 0.0, 0.0, 0.0, 0.0, 0.0, 0.0, 0.0, 0.0, 0.0, 0.0, 0.0, 0.0, 0.0, 0.0, 0.0, 0.0, 0.0, 0.0, 0.0, 0.0, 0.0, 0.0, 0.0, 0.0, 0.0, 0.0, 0.0, 0.0, 0.0, 0.0, 0.0, 0.0, 0.0, 0.0, 0.0, 0.0, 0.0, 0.0, 0.0, 0.0, 0.0, 0.0, 0.0, 0.0, 0.0, 0.0, 0.0, 0.0, 0.0, 0.0, 0.0, 0.0, 0.0, 0.0, 0.0, 0.0, 0.0, 0.0, 0.0, 0.0, 0.0, 0.0, 0.0, 0.0, 0.0, 0.0, 0.0, 0.0, 0.0, 0.0, 0.0, 0.0, 0.0, 0.0, 0.0, 0.0, 0.0, 0.0])
me_cylinder_004.use_remesh_preserve_volume = False
me_cylinder_004.use_remesh_preserve_attributes = False
me_cylinder_004.use_mirror_vertex_groups = False
me_cylinder_004.update()
me_cylinder_003 = bpy.data.meshes.new('Cylinder.003')
me_cylinder_003.from_pydata([(-4.136e-08, 1.5, -1.452), (3.866e-08, 0.7642, -0.1394), (1.061, 1.061, -1.452), (0.5404, 0.5404, -0.1394), (1.5, -4.259e-08, -1.452), (0.7642, 1.433e-07, -0.1394), (1.061, -1.061, -1.452), (0.5404, -0.5404, -0.1394), (-5.301e-07, -1.5, -1.452), (-2.103e-07, -0.7642, -0.1394), (-1.061, -1.061, -1.452), (-0.5404, -0.5404, -0.1394), (-1.5, 1.293e-06, -1.452), (-0.7642, 8.235e-07, -0.1394), (-1.061, 1.061, -1.452), (-0.5404, 0.5404, -0.1394), (-8.678e-10, 1.161, -0.9161), (0.8213, 0.8213, -0.9161), (1.161, 3.925e-08, -0.9161), (0.8213, -0.8213, -0.9161), (-3.793e-07, -1.161, -0.9161), (-0.8213, -0.8213, -0.9161), (-1.161, 1.073e-06, -0.9161), (-0.8213, 0.8213, -0.9161), (-2.142e-08, 0.9358, -0.3332), (-3.061e-08, 1.328, -0.6044), (0.6617, 0.6617, -0.3332), (0.9393, 0.9393, -0.6044), (0.9358, 8.972e-08, -0.3332), (1.328, -6.134e-10, -0.6044), (0.6617, -0.6617, -0.3332), (0.9393, -0.9393, -0.6044), (-3.263e-07, -0.9358, -0.3332), (-4.635e-07, -1.328, -0.6044), (-0.6617, -0.6617, -0.3332), (-0.9393, -0.9393, -0.6044), (-0.9358, 9.226e-07, -0.3332), (-1.328, 1.181e-06, -0.6044), (-0.6617, 0.6617, -0.3332), (-0.9393, 0.9393, -0.6044), (-2.044e-08, 1.324, -0.9941), (0.9363, 0.9363, -0.9941), (1.324, 1.158e-09, -0.9941), (0.9363, -0.9363, -0.9941), (-4.519e-07, -1.324, -0.9941), (-0.9363, -0.9363, -0.9941), (-1.324, 1.18e-06, -0.9941), (-0.9363, 0.9363, -0.9941), (7.369e-09, 0.8893, -0.1936), (-2.824e-07, -0.8893, -0.1936), (-0.8893, 8.997e-07, -0.1936), (-0.6289, -0.6289, -0.1936), (0.6289, -0.6289, -0.1936), (0.8893, 1.081e-07, -0.1936), (0.6289, 0.6289, -0.1936), (-0.6289, 0.6289, -0.1936), (4.915e-08, 0.2882, 1.861), (0.2038, 0.2038, 1.861), (0.2882, 2.493e-07, 1.861), (0.2038, -0.2038, 1.861), (-4.476e-08, -0.2882, 1.861), (-0.2038, -0.2038, 1.861), (-0.2882, 5.059e-07, 1.861), (-0.2038, 0.2038, 1.861), (0.3263, 0.3263, 1.399), (-0.5158, 6.577e-07, 0.6681), (-0.8355, 8.711e-07, 1.554), (-0.5908, 0.5908, 1.554), (-0.3647, 0.3647, 0.6681), (-1.047e-07, -0.4614, 1.399), (4.56e-08, 0.4614, 1.399), (-0.3647, -0.3647, 0.6681), (-0.5908, -0.5908, 1.554), (0.3263, -0.3263, 1.399), (0.5158, 1.986e-07, 0.6681), (0.8355, 1.273e-07, 1.554), (0.5908, -0.5908, 1.554), (0.3647, -0.3647, 0.6681), (0.4614, 2.106e-07, 1.399), (3.685e-08, 0.8355, 1.554), (4.656e-08, 0.5158, 0.6681), (-0.3263, -0.3263, 1.399), (-2.354e-07, -0.8355, 1.554), (-1.215e-07, -0.5158, 0.6681), (-0.3263, 0.3263, 1.399), (0.5908, 0.5908, 1.554), (0.3647, 0.3647, 0.6681), (-0.4614, 6.213e-07, 1.399), (-0.4088, 5.863e-07, 1.736), (-0.2891, -0.2891, 1.736), (0.4088, 2.224e-07, 1.736), (-0.2891, 0.2891, 1.736), (0.2891, -0.2891, 1.736), (4.303e-08, 0.4088, 1.736), (-9.018e-08, -0.4088, 1.736), (0.2891, 0.2891, 1.736), (0.3844, 0.3844, 3.083), (0.5436, 0.5436, 2.539), (0.3844, 0.3844, 1.995), (0.5436, -2.213e-07, 3.083), (0.7688, -1.984e-07, 2.539), (0.5436, -2.213e-07, 1.995), (0.3844, -0.3844, 3.083), (0.5436, -0.5436, 2.539), (0.3844, -0.3844, 1.995), (-1.674e-08, -0.5436, 3.083), (-3.965e-08, -0.7688, 2.539), (-1.674e-08, -0.5436, 1.995), (-8.888e-08, -2.706e-07, 3.308), (-0.3844, -0.3844, 3.083), (-0.5436, -0.5436, 2.539), (-0.3844, -0.3844, 1.995), (-0.5436, -2.213e-07, 3.083), (-0.7688, -1.984e-07, 2.539), (-0.5436, -2.213e-07, 1.995), (-0.3844, 0.3844, 3.083), (-0.5436, 0.5436, 2.539), (-0.3844, 0.3844, 1.995), (-3.965e-08, 0.5436, 3.083), (-3.965e-08, 0.7688, 2.539), (-3.965e-08, 0.5436, 1.995)], [], [(51, 34, 32, 49), (34, 35, 33, 32), (35, 21, 20, 33), (21, 45, 44, 20), (43, 44, 8, 6), (44, 45, 10, 8), (91, 88, 62, 63), (49, 32, 30, 52), (32, 33, 31, 30), (33, 20, 19, 31), (20, 44, 43, 19), (8, 10, 12, 14, 0, 2, 4, 6), (52, 30, 28, 53), (30, 31, 29, 28), (31, 19, 18, 29), (19, 43, 42, 18), (53, 28, 26, 54), (28, 29, 27, 26), (29, 18, 17, 27), (18, 42, 41, 17), (54, 26, 24, 48), (26, 27, 25, 24), (27, 17, 16, 25), (17, 41, 40, 16), (48, 24, 38, 55), (24, 25, 39, 38), (25, 16, 23, 39), (16, 40, 47, 23), (55, 38, 36, 50), (38, 39, 37, 36), (39, 23, 22, 37), (23, 47, 46, 22), (45, 46, 12, 10), (46, 47, 14, 12), (47, 40, 0, 14), (50, 36, 34, 51), (36, 37, 35, 34), (37, 22, 21, 35), (22, 46, 45, 21), (40, 41, 2, 0), (41, 42, 4, 2), (42, 43, 6, 4), (13, 50, 51, 11), (15, 55, 50, 13), (1, 48, 55, 15), (3, 54, 48, 1), (5, 53, 54, 3), (7, 52, 53, 5), (9, 49, 52, 7), (11, 51, 49, 9), (61, 111, 114, 62), (88, 89, 61, 62), (92, 90, 58, 59), (93, 91, 63, 56), (94, 92, 59, 60), (95, 93, 56, 57), (89, 94, 60, 61), (90, 95, 57, 58), (5, 74, 77, 7), (3, 86, 74, 5), (78, 64, 85, 75), (65, 71, 81, 87), (68, 65, 87, 84), (81, 69, 82, 72), (13, 65, 68, 15), (11, 71, 65, 13), (64, 70, 79, 85), (1, 80, 86, 3), (15, 68, 80, 1), (69, 73, 76, 82), (80, 68, 84, 70), (77, 74, 78, 73), (70, 84, 67, 79), (9, 83, 71, 11), (7, 77, 83, 9), (73, 78, 75, 76), (86, 80, 70, 64), (83, 77, 73, 69), (87, 81, 72, 66), (74, 86, 64, 78), (71, 83, 69, 81), (84, 87, 66, 67), (75, 85, 95, 90), (72, 82, 94, 89), (85, 79, 93, 95), (82, 76, 92, 94), (79, 67, 91, 93), (76, 75, 90, 92), (66, 72, 89, 88), (67, 66, 88, 91), (119, 118, 96, 97), (120, 119, 97, 98), (118, 108, 96), (60, 107, 111, 61), (98, 97, 100, 101), (96, 108, 99), (59, 104, 107, 60), (97, 96, 99, 100), (101, 100, 103, 104), (99, 108, 102), (58, 101, 104, 59), (100, 99, 102, 103), (103, 102, 105, 106), (104, 103, 106, 107), (102, 108, 105), (57, 98, 101, 58), (56, 120, 98, 57), (106, 105, 109, 110), (107, 106, 110, 111), (105, 108, 109), (63, 117, 120, 56), (110, 109, 112, 113), (111, 110, 113, 114), (109, 108, 112), (62, 114, 117, 63), (113, 112, 115, 116), (114, 113, 116, 117), (112, 108, 115), (116, 115, 118, 119), (117, 116, 119, 120), (115, 108, 118)])
_uv = me_cylinder_003.uv_layers.new(name='UVMap')
_uv.uv.foreach_set('vector', [0.0, 0.0, 0.0, 0.0, 0.0, 0.0, 0.0, 0.0, 0.0, 0.0, 0.0, 0.0, 0.0, 0.0, 0.0, 0.0, 0.0, 0.0, 0.0, 0.0, 0.0, 0.0, 0.0, 0.0, 0.0, 0.0, 0.0, 0.0, 0.0, 0.0, 0.0, 0.0, 0.0, 0.0, 0.0, 0.0, 0.0, 0.0, 0.0, 0.0, 0.0, 0.0, 0.0, 0.0, 0.0, 0.0, 0.0, 0.0, 0.0, 0.0, 0.0, 0.0, 0.0, 0.0, 0.0, 0.0, 0.0, 0.0, 0.0, 0.0, 0.0, 0.0, 0.0, 0.0, 0.0, 0.0, 0.0, 0.0, 0.0, 0.0, 0.0, 0.0, 0.0, 0.0, 0.0, 0.0, 0.0, 0.0, 0.0, 0.0, 0.0, 0.0, 0.0, 0.0, 0.0, 0.0, 0.0, 0.0, 0.0, 0.0, 0.0, 0.0, 0.0, 0.0, 0.0, 0.0, 0.0, 0.0, 0.0, 0.0, 0.0, 0.0, 0.0, 0.0, 0.0, 0.0, 0.0, 0.0, 0.0, 0.0, 0.0, 0.0, 0.0, 0.0, 0.0, 0.0, 0.0, 0.0, 0.0, 0.0, 0.0, 0.0, 0.0, 0.0, 0.0, 0.0, 0.0, 0.0, 0.0, 0.0, 0.0, 0.0, 0.0, 0.0, 0.0, 0.0, 0.0, 0.0, 0.0, 0.0, 0.0, 0.0, 0.0, 0.0, 0.0, 0.0, 0.0, 0.0, 0.0, 0.0, 0.0, 0.0, 0.0, 0.0, 0.0, 0.0, 0.0, 0.0, 0.0, 0.0, 0.0, 0.0, 0.0, 0.0, 0.0, 0.0, 0.0, 0.0, 0.0, 0.0, 0.0, 0.0, 0.0, 0.0, 0.0, 0.0, 0.0, 0.0, 0.0, 0.0, 0.0, 0.0, 0.0, 0.0, 0.0, 0.0, 0.0, 0.0, 0.0, 0.0, 0.0, 0.0, 0.0, 0.0, 0.0, 0.0, 0.0, 0.0, 0.0, 0.0, 0.0, 0.0, 0.0, 0.0, 0.0, 0.0, 0.0, 0.0, 0.0, 0.0, 0.0, 0.0, 0.0, 0.0, 0.0, 0.0, 0.0, 0.0, 0.0, 0.0, 0.0, 0.0, 0.0, 0.0, 0.0, 0.0, 0.0, 0.0, 0.0, 0.0, 0.0, 0.0, 0.0, 0.0, 0.0, 0.0, 0.0, 0.0, 0.0, 0.0, 0.0, 0.0, 0.0, 0.0, 0.0, 0.0, 0.0, 0.0, 0.0, 0.0, 0.0, 0.0, 0.0, 0.0, 0.0, 0.0, 0.0, 0.0, 0.0, 0.0, 0.0, 0.0, 0.0, 0.0, 0.0, 0.0, 0.0, 0.0, 0.0, 0.0, 0.0, 0.0, 0.0, 0.0, 0.0, 0.0, 0.0, 0.0, 0.0, 0.0, 0.0, 0.0, 0.0, 0.0, 0.0, 0.0, 0.0, 0.0, 0.0, 0.0, 0.0, 0.0, 0.0, 0.0, 0.0, 0.0, 0.0, 0.0, 0.0, 0.0, 0.0, 0.0, 0.0, 0.0, 0.0, 0.0, 0.0, 0.0, 0.0, 0.0, 0.0, 0.0, 0.0, 0.0, 0.0, 0.0, 0.0, 0.0, 0.0, 0.0, 0.0, 0.0, 0.0, 0.0, 0.0, 0.0, 0.0, 0.0, 0.0, 0.0, 0.0, 0.0, 0.0, 0.0, 0.0, 0.0, 0.0, 0.0, 0.0, 0.0, 0.0, 0.0, 0.0, 0.0, 0.0, 0.0, 0.0, 0.0, 0.0, 0.0, 0.0, 0.0, 0.0, 0.0, 0.0, 0.0, 0.0, 0.0, 0.0, 0.0, 0.0, 0.0, 0.0, 0.0, 0.0, 0.0, 0.0, 0.0, 0.0, 0.0, 0.0, 0.0, 0.0, 0.0, 0.0, 0.0, 0.0, 0.0, 0.0, 0.0, 0.0, 0.0, 0.0, 0.0, 0.0, 0.0, 0.0, 0.0, 0.0, 0.0, 0.0, 0.0, 0.0, 0.0, 0.0, 0.0, 0.0, 0.0, 0.0, 0.0, 0.0, 0.0, 0.0, 0.0, 0.0, 0.0, 0.0, 0.0, 0.0, 0.0, 0.0, 0.0, 0.0, 0.0, 0.0, 0.0, 0.0, 0.0, 0.0, 0.0, 0.0, 0.0, 0.0, 0.0, 0.0, 0.0, 0.0, 0.0, 0.0, 0.0, 0.0, 0.0, 0.0, 0.0, 0.0, 0.0, 0.0, 0.0, 0.0, 0.0, 0.0, 0.0, 0.0, 0.0, 0.0, 0.0, 0.0, 0.0, 0.0, 0.0, 0.0, 0.0, 0.0, 0.0, 0.0, 0.0, 0.0, 0.0, 0.0, 0.0, 0.0, 0.0, 0.0, 0.0, 0.0, 0.0, 0.0, 0.0, 0.0, 0.0, 0.0, 0.0, 0.0, 0.0, 0.0, 0.0, 0.0, 0.0, 0.0, 0.0, 0.0, 0.0, 0.0, 0.0, 0.0, 0.0, 0.0, 0.0, 0.0, 0.0, 0.0, 0.0, 0.0, 0.0, 0.0, 0.0, 0.0, 0.0, 0.0, 0.0, 0.0, 0.0, 0.0, 0.0, 0.0, 0.0, 0.0, 0.0, 0.0, 0.0, 0.0, 0.0, 0.0, 0.0, 0.0, 0.0, 0.0, 0.0, 0.0, 0.0, 0.0, 0.0, 0.0, 0.0, 0.0, 0.0, 0.0, 0.0, 0.0, 0.0, 0.0, 0.0, 0.0, 0.0, 0.0, 0.0, 0.0, 0.0, 0.0, 0.0, 0.0, 0.0, 0.0, 0.0, 0.0, 0.0, 0.0, 0.0, 0.0, 0.0, 0.0, 0.0, 0.0, 0.0, 0.0, 0.0, 0.0, 0.0, 0.0, 0.0, 0.0, 0.0, 0.0, 0.0, 0.0, 0.0, 0.0, 0.0, 0.0, 0.0, 0.0, 0.0, 0.0, 0.0, 0.0, 0.0, 0.0, 0.0, 0.0, 0.0, 0.0, 0.0, 0.0, 0.0, 0.0, 0.0, 0.0, 0.0, 0.0, 0.0, 0.0, 0.0, 0.0, 0.0, 0.0, 0.0, 0.0, 0.0, 0.0, 0.0, 0.0, 0.0, 0.0, 0.0, 0.0, 0.0, 0.0, 0.0, 0.0, 0.0, 0.0, 0.0, 0.0, 0.0, 0.0, 0.0, 0.0, 0.0, 0.0, 0.0, 0.0, 0.0, 0.0, 0.0, 0.0, 0.0, 0.0, 0.0, 0.0, 0.0, 0.0, 0.0, 0.0, 0.0, 0.0, 0.0, 0.0, 0.0, 0.0, 0.0, 0.0, 0.0, 0.0, 0.0, 0.0, 0.0, 0.0, 0.0, 0.0, 0.0, 0.0, 0.0, 0.0, 0.0, 0.0, 0.0, 0.0, 0.0, 0.0, 0.0, 0.0, 0.0, 0.0, 0.0, 0.0, 0.0, 0.0, 0.0, 0.0, 0.0, 0.0, 0.0, 0.0, 0.0, 0.0, 0.0, 0.0, 0.0, 0.0, 0.0, 0.0, 0.0, 0.0, 0.0, 0.0, 0.0, 0.0, 0.0, 0.0, 0.0, 0.0, 0.0, 0.0, 0.0, 0.0, 0.0, 0.0, 0.0, 0.0, 0.0, 0.0, 0.0, 0.0, 0.0, 0.0, 0.0, 0.0, 0.0, 0.0, 0.0, 0.0, 0.0, 0.0, 0.0, 0.0, 0.0, 0.0, 0.0, 0.0, 0.0, 0.0, 0.0, 0.0, 0.0, 0.0, 0.0, 0.0, 0.0, 0.0, 0.0, 0.0, 0.0, 0.0, 0.0, 0.0, 0.0, 0.0, 0.0, 0.0, 0.0, 0.0, 0.0, 0.0, 0.0, 0.0, 0.0, 0.0, 0.0, 0.0, 0.0, 0.0, 0.0, 0.0, 0.0, 0.0, 0.0, 0.0, 0.0, 0.0, 0.0, 0.0, 0.0, 0.0, 0.0, 0.0, 0.0, 0.0, 0.0, 0.0, 0.0, 0.0, 0.0, 0.0, 0.0, 0.0, 0.0, 0.0, 0.0, 0.0, 0.0, 0.0, 0.0, 0.0, 0.0, 0.0, 0.0, 0.0, 0.0, 0.0, 0.0, 0.0, 0.0, 0.0, 0.0, 0.0, 0.0, 0.0, 0.0, 0.0, 0.0, 0.0, 0.0, 0.0, 0.0, 0.0, 0.0, 0.0, 0.0, 0.0, 0.0, 0.0, 0.0, 0.0, 0.0, 0.0, 0.0, 0.0, 0.0, 0.0, 0.0, 0.0, 0.0, 0.0, 0.0, 0.0, 0.0, 0.0, 0.0, 0.0, 0.0, 0.0, 0.0, 0.0, 0.0, 0.0, 0.0, 0.0, 0.0, 0.0, 0.0, 0.0, 0.0, 0.0, 0.0, 0.0, 0.0, 0.0, 0.0, 0.0, 0.0, 0.0, 0.0, 0.0, 0.0, 0.0, 0.0, 0.0, 0.0, 0.0, 0.0, 0.0, 0.0, 0.0, 0.0, 0.0, 0.0, 0.0, 0.0, 0.0, 0.0, 0.0, 0.0, 0.0, 0.0, 0.0, 0.0, 0.0, 0.0, 0.0, 0.0, 0.0, 0.0, 0.0, 0.0, 0.0, 0.0, 0.0, 0.0, 0.0, 0.0, 0.0, 0.0, 0.0, 0.0, 0.0, 0.0, 0.0, 0.0, 0.0, 0.0, 0.0, 0.0, 0.0, 0.0, 0.0, 0.0, 0.0, 0.0, 0.0, 0.0, 0.0, 0.0, 0.0, 0.0, 0.0, 0.0, 0.0, 0.0, 0.0, 0.0, 0.0, 0.0, 0.0, 0.0, 0.0, 0.0, 0.0, 0.0, 0.0, 0.0, 0.0, 0.0, 0.0, 0.0, 0.0, 0.0, 0.0, 0.0, 0.0, 0.0, 0.0, 0.0, 0.0, 0.0, 0.0, 0.0, 0.0, 0.0, 0.0, 0.0, 0.0, 0.0, 0.0, 0.0, 0.0, 0.0, 0.0, 0.0, 0.0, 0.0])
me_cylinder_003.use_remesh_preserve_volume = False
me_cylinder_003.use_remesh_preserve_attributes = False
me_cylinder_003.use_mirror_vertex_groups = False
me_cylinder_003.update()
me_cylinder = bpy.data.meshes.new('Cylinder')
me_cylinder.from_pydata([(-1.987e-08, 2.0, 0.0), (8.682e-08, 1.019, 1.968), (1.414, 1.414, 0.0), (0.7205, 0.7205, 1.968), (2.0, -4.252e-07, 0.0), (1.019, -1.774e-07, 1.968), (1.414, -1.414, 0.0), (0.7205, -0.7205, 1.968), (-6.716e-07, -2.0, 0.0), (-2.452e-07, -1.019, 1.968), (-1.414, -1.414, 0.0), (-0.7205, -0.7205, 1.968), (-2.0, 1.355e-06, 0.0), (-1.019, 7.295e-07, 1.968), (-1.414, 1.414, 0.0), (-0.7205, 0.7205, 1.968), (3.412e-08, 1.549, 0.8032), (1.095, 1.095, 0.8032), (1.549, -3.161e-07, 0.8032), (1.095, -1.095, 0.8032), (-4.705e-07, -1.549, 0.8032), (-1.095, -1.095, 0.8032), (-1.549, 1.062e-06, 0.8032), (-1.095, 1.095, 0.8032), (6.713e-09, 1.248, 1.677), (-5.54e-09, 1.771, 1.271), (0.8822, 0.8822, 1.677), (1.252, 1.252, 1.271), (1.248, -2.488e-07, 1.677), (1.771, -3.692e-07, 1.271), (0.8822, -0.8822, 1.677), (1.252, -1.252, 1.271), (-3.998e-07, -1.248, 1.677), (-5.827e-07, -1.771, 1.271), (-0.8822, -0.8822, 1.677), (-1.252, -1.252, 1.271), (-1.248, 8.618e-07, 1.677), (-1.771, 1.207e-06, 1.271), (-0.8822, 0.8822, 1.677), (-1.252, 1.252, 1.271), (8.015e-09, 1.765, 0.6861), (1.248, 1.248, 0.6861), (1.765, -3.669e-07, 0.6861), (1.248, -1.248, 0.6861), (-5.672e-07, -1.765, 0.6861), (-1.248, -1.248, 0.6861), (-1.765, 1.205e-06, 0.6861), (-1.248, 1.248, 0.6861), (4.51e-08, 1.186, 1.887), (-3.413e-07, -1.186, 1.887), (-1.186, 8.312e-07, 1.887), (-0.8385, -0.8385, 1.887), (0.8385, -0.8385, 1.887), (1.186, -2.243e-07, 1.887), (0.8385, 0.8385, 1.887), (-0.8385, 0.8385, 1.887), (-0.401, 0.401, 3.056), (0.5671, -3.74e-07, 3.056), (-3.339e-08, -0.5671, 3.056), (4.572e-08, 0.5671, 3.056), (0.401, 0.401, 3.056), (0.401, -0.401, 3.056), (-0.401, -0.401, 3.056), (-0.5671, -1.249e-07, 3.056), (0.4989, 0.4988, 5.221), (0.7055, -6.673e-07, 5.221), (0.4989, -0.4988, 5.221), (1.068e-08, -0.7055, 5.221), (-0.4988, -0.4988, 5.221), (-0.7055, -6.673e-07, 5.221), (-0.4988, 0.4988, 5.221), (-1.905e-08, 0.7055, 5.221), (-7.029e-08, 1.348, 5.483), (-0.9529, 0.9529, 5.483), (-1.348, -6.236e-07, 5.483), (-0.9529, -0.9529, 5.483), (-1.35e-08, -1.348, 5.483), (0.9529, -0.9529, 5.483), (1.348, -6.236e-07, 5.483), (0.9529, 0.9529, 5.483), (-3.42e-08, 0.9107, 5.689), (-0.644, 0.644, 5.689), (-0.9107, -6.536e-07, 5.689), (-0.644, -0.644, 5.689), (4.187e-09, -0.9107, 5.689), (0.644, -0.644, 5.689), (0.9107, -6.536e-07, 5.689), (0.644, 0.644, 5.689), (0.4527, -0.4527, 5.895), (0.6402, -6.717e-07, 5.895), (1.144e-08, -0.6402, 5.895), (-0.4527, 0.4527, 5.895), (-0.6402, -6.717e-07, 5.895), (0.4527, 0.4527, 5.895), (-1.554e-08, 0.6402, 5.895), (-0.4527, -0.4527, 5.895), (0.6584, -6.705e-07, 6.309), (-0.6584, -6.705e-07, 6.309), (-1.652e-08, 0.6584, 6.309), (0.4656, -0.4656, 6.309), (1.123e-08, -0.6584, 6.309), (-0.4656, 0.4656, 6.309), (0.4656, 0.4656, 6.309), (-0.4656, -0.4656, 6.309), (0.6522, -0.6522, 5.792), (-7.078e-10, -0.9224, 5.792), (-0.6522, 0.6522, 5.792), (0.6522, 0.6522, 5.792), (-0.6522, -0.6522, 5.792), (0.9224, -6.511e-07, 5.792), (-0.9224, -6.511e-07, 5.792), (-3.958e-08, 0.9224, 5.792), (-0.5671, -1.249e-07, 4.499), (-0.401, -0.401, 4.499), (0.401, -0.401, 4.499), (0.401, 0.401, 4.499), (4.572e-08, 0.5671, 4.499), (-3.339e-08, -0.5671, 4.499), (0.5671, -3.74e-07, 4.499), (-0.401, 0.401, 4.499), (-0.1429, -0.1429, 7.017), (-0.1429, 0.1429, 7.017), (8.323e-08, -0.202, 7.017), (9.115e-08, 0.202, 7.017), (-0.202, -6.78e-07, 7.017), (-0.3616, 0.3616, 6.933), (7.396e-08, 0.5114, 6.933), (-0.3616, -0.3616, 6.933), (-0.5114, -6.528e-07, 6.933), (0.5114, -6.033e-07, 6.933), (0.3616, -0.3616, 6.933), (7.764e-08, -0.5114, 6.933), (0.3616, 0.3616, 6.933), (0.1429, 0.1429, 7.421), (0.202, 0.202, 7.219), (0.1429, 0.1429, 7.017), (0.202, -4.565e-07, 7.421), (0.2857, -4.48e-07, 7.219), (0.202, -4.565e-07, 7.017), (0.1429, -0.1429, 7.421), (0.202, -0.202, 7.219), (0.1429, -0.1429, 7.017), (-5.754e-09, -0.202, 7.421), (-1.427e-08, -0.2857, 7.219), (-3.256e-08, -4.748e-07, 7.505), (-0.1429, -0.1429, 7.421), (-0.202, -0.202, 7.219), (-0.202, -4.565e-07, 7.421), (-0.2857, -4.48e-07, 7.219), (-0.1429, 0.1429, 7.421), (-0.202, 0.202, 7.219), (-1.427e-08, 0.202, 7.421), (-1.427e-08, 0.2857, 7.219), (0.6428, 0.6428, 6.754), (-3.727e-08, 0.9091, 6.754), (-0.6428, 0.6428, 6.754), (1.04e-09, -0.9091, 6.754), (0.6428, -0.6428, 6.754), (-0.41, 0.9899, 7.199), (-0.9899, -0.41, 7.199), (0.9899, -0.41, 7.199), (0.41, -0.9899, 7.199), (-0.9899, 0.41, 7.199), (0.41, 0.9899, 7.199), (-0.41, -0.9899, 7.199), (0.9899, 0.41, 7.199), (-0.6428, -0.6428, 6.754), (-0.9091, -6.561e-07, 6.754), (0.9091, -6.561e-07, 6.754), (-0.4648, 0.4648, 6.691), (7.411e-09, 0.6573, 6.691), (-0.4648, -0.4648, 6.691), (-0.6573, -6.592e-07, 6.691), (0.6573, -6.433e-07, 6.691), (0.4648, -0.4648, 6.691), (3.389e-08, -0.6573, 6.691), (0.4648, 0.4648, 6.691), (1.554e-08, 0.6395, 6.372), (3.924e-08, -0.6395, 6.372), (-0.6395, -6.584e-07, 6.372), (0.6395, -6.384e-07, 6.372), (0.4522, -0.4522, 6.372), (-0.4522, -0.4522, 6.372), (-0.4522, 0.4522, 6.372), (0.4522, 0.4522, 6.372)], [], [(51, 34, 32, 49), (34, 35, 33, 32), (35, 21, 20, 33), (21, 45, 44, 20), (43, 44, 8, 6), (44, 45, 10, 8), (49, 32, 30, 52), (32, 33, 31, 30), (33, 20, 19, 31), (20, 44, 43, 19), (8, 10, 12, 14, 0, 2, 4, 6), (52, 30, 28, 53), (30, 31, 29, 28), (31, 19, 18, 29), (19, 43, 42, 18), (53, 28, 26, 54), (28, 29, 27, 26), (29, 18, 17, 27), (18, 42, 41, 17), (54, 26, 24, 48), (26, 27, 25, 24), (27, 17, 16, 25), (17, 41, 40, 16), (48, 24, 38, 55), (24, 25, 39, 38), (25, 16, 23, 39), (16, 40, 47, 23), (55, 38, 36, 50), (38, 39, 37, 36), (39, 23, 22, 37), (23, 47, 46, 22), (45, 46, 12, 10), (46, 47, 14, 12), (47, 40, 0, 14), (50, 36, 34, 51), (36, 37, 35, 34), (37, 22, 21, 35), (22, 46, 45, 21), (40, 41, 2, 0), (41, 42, 4, 2), (42, 43, 6, 4), (13, 50, 51, 11), (15, 55, 50, 13), (1, 48, 55, 15), (3, 54, 48, 1), (5, 53, 54, 3), (7, 52, 53, 5), (9, 49, 52, 7), (11, 51, 49, 9), (118, 114, 61, 57), (119, 116, 59, 56), (113, 68, 69, 112), (114, 66, 67, 117), (7, 61, 58, 9), (9, 58, 62, 11), (116, 115, 60, 59), (1, 59, 60, 3), (116, 71, 64, 115), (112, 69, 70, 119), (11, 62, 63, 13), (117, 113, 62, 58), (115, 64, 65, 118), (118, 65, 66, 114), (117, 67, 68, 113), (119, 70, 71, 116), (64, 71, 72, 79), (66, 65, 78, 77), (71, 70, 73, 72), (69, 68, 75, 74), (67, 66, 77, 76), (68, 67, 76, 75), (65, 64, 79, 78), (70, 69, 74, 73), (76, 77, 85, 84), (72, 73, 81, 80), (75, 76, 84, 83), (74, 75, 83, 82), (78, 79, 87, 86), (77, 78, 86, 85), (73, 74, 82, 81), (79, 72, 80, 87), (111, 106, 91, 94), (110, 108, 95, 92), (108, 105, 90, 95), (109, 107, 93, 89), (107, 111, 94, 93), (106, 110, 92, 91), (105, 104, 88, 90), (104, 109, 89, 88), (94, 91, 101, 98), (92, 95, 103, 97), (95, 90, 100, 103), (89, 93, 102, 96), (93, 94, 98, 102), (91, 92, 97, 101), (90, 88, 99, 100), (88, 89, 96, 99), (85, 86, 109, 104), (84, 85, 104, 105), (81, 82, 110, 106), (87, 80, 111, 107), (86, 87, 107, 109), (83, 84, 105, 108), (82, 83, 108, 110), (80, 81, 106, 111), (98, 101, 155, 154), (15, 56, 59, 1), (13, 63, 56, 15), (114, 117, 58, 61), (112, 119, 56, 63), (3, 60, 57, 5), (113, 112, 63, 62), (115, 118, 57, 60), (5, 57, 61, 7), (121, 123, 135, 138, 141, 122, 120, 124), (103, 100, 156, 166), (96, 102, 153, 168), (135, 138, 129, 132), (122, 120, 127, 131), (123, 135, 132, 126), (124, 121, 125, 128), (141, 122, 131, 130), (138, 141, 130, 129), (120, 124, 128, 127), (121, 123, 126, 125), (123, 152, 134, 135), (151, 144, 133), (152, 151, 133, 134), (135, 134, 137, 138), (133, 144, 136), (134, 133, 136, 137), (138, 137, 140, 141), (136, 144, 139), (137, 136, 139, 140), (141, 140, 143, 122), (139, 144, 142), (140, 139, 142, 143), (143, 142, 145, 146), (122, 143, 146, 120), (142, 144, 145), (146, 145, 147, 148), (120, 146, 148, 124), (145, 144, 147), (148, 147, 149, 150), (124, 148, 150, 121), (147, 144, 149), (150, 149, 151, 152), (121, 150, 152, 123), (149, 144, 151), (99, 96, 168, 157), (101, 97, 167, 155), (102, 98, 154, 153), (97, 103, 166, 167), (154, 155, 158), (162, 155, 167), (159, 167, 166), (166, 156, 164), (156, 157, 161), (160, 157, 168), (168, 153, 165), (153, 154, 163), (184, 176, 170, 177), (177, 170, 169, 183), (183, 169, 172, 179), (179, 172, 171, 182), (182, 171, 175, 178), (178, 175, 174, 181), (181, 174, 173, 180), (180, 173, 176, 184), (171, 164, 175), (164, 156, 175), (161, 175, 156), (175, 161, 174), (161, 157, 174), (160, 174, 157), (174, 160, 173), (160, 168, 173), (168, 165, 173), (173, 165, 176), (165, 153, 176), (163, 176, 153), (176, 163, 170), (163, 154, 170), (158, 170, 154), (170, 158, 169), (158, 155, 169), (162, 169, 155), (169, 162, 172), (162, 167, 172), (167, 159, 172), (172, 159, 171), (159, 166, 171), (164, 171, 166), (100, 99, 157, 156), (129, 180, 184, 132), (130, 181, 180, 129), (131, 178, 181, 130), (127, 182, 178, 131), (128, 179, 182, 127), (125, 183, 179, 128), (126, 177, 183, 125), (132, 184, 177, 126)])
_uv = me_cylinder.uv_layers.new(name='UVMap')
_uv.uv.foreach_set('vector', [0.0, 0.0, 0.0, 0.0, 0.0, 0.0, 0.0, 0.0, 0.0, 0.0, 0.0, 0.0, 0.0, 0.0, 0.0, 0.0, 0.0, 0.0, 0.0, 0.0, 0.0, 0.0, 0.0, 0.0, 0.0, 0.0, 0.0, 0.0, 0.0, 0.0, 0.0, 0.0, 0.0, 0.0, 0.0, 0.0, 0.0, 0.0, 0.0, 0.0, 0.0, 0.0, 0.0, 0.0, 0.0, 0.0, 0.0, 0.0, 0.0, 0.0, 0.0, 0.0, 0.0, 0.0, 0.0, 0.0, 0.0, 0.0, 0.0, 0.0, 0.0, 0.0, 0.0, 0.0, 0.0, 0.0, 0.0, 0.0, 0.0, 0.0, 0.0, 0.0, 0.0, 0.0, 0.0, 0.0, 0.0, 0.0, 0.0, 0.0, 0.0, 0.0, 0.0, 0.0, 0.0, 0.0, 0.0, 0.0, 0.0, 0.0, 0.0, 0.0, 0.0, 0.0, 0.0, 0.0, 0.0, 0.0, 0.0, 0.0, 0.0, 0.0, 0.0, 0.0, 0.0, 0.0, 0.0, 0.0, 0.0, 0.0, 0.0, 0.0, 0.0, 0.0, 0.0, 0.0, 0.0, 0.0, 0.0, 0.0, 0.0, 0.0, 0.0, 0.0, 0.0, 0.0, 0.0, 0.0, 0.0, 0.0, 0.0, 0.0, 0.0, 0.0, 0.0, 0.0, 0.0, 0.0, 0.0, 0.0, 0.0, 0.0, 0.0, 0.0, 0.0, 0.0, 0.0, 0.0, 0.0, 0.0, 0.0, 0.0, 0.0, 0.0, 0.0, 0.0, 0.0, 0.0, 0.0, 0.0, 0.0, 0.0, 0.0, 0.0, 0.0, 0.0, 0.0, 0.0, 0.0, 0.0, 0.0, 0.0, 0.0, 0.0, 0.0, 0.0, 0.0, 0.0, 0.0, 0.0, 0.0, 0.0, 0.0, 0.0, 0.0, 0.0, 0.0, 0.0, 0.0, 0.0, 0.0, 0.0, 0.0, 0.0, 0.0, 0.0, 0.0, 0.0, 0.0, 0.0, 0.0, 0.0, 0.0, 0.0, 0.0, 0.0, 0.0, 0.0, 0.0, 0.0, 0.0, 0.0, 0.0, 0.0, 0.0, 0.0, 0.0, 0.0, 0.0, 0.0, 0.0, 0.0, 0.0, 0.0, 0.0, 0.0, 0.0, 0.0, 0.0, 0.0, 0.0, 0.0, 0.0, 0.0, 0.0, 0.0, 0.0, 0.0, 0.0, 0.0, 0.0, 0.0, 0.0, 0.0, 0.0, 0.0, 0.0, 0.0, 0.0, 0.0, 0.0, 0.0, 0.0, 0.0, 0.0, 0.0, 0.0, 0.0, 0.0, 0.0, 0.0, 0.0, 0.0, 0.0, 0.0, 0.0, 0.0, 0.0, 0.0, 0.0, 0.0, 0.0, 0.0, 0.0, 0.0, 0.0, 0.0, 0.0, 0.0, 0.0, 0.0, 0.0, 0.0, 0.0, 0.0, 0.0, 0.0, 0.0, 0.0, 0.0, 0.0, 0.0, 0.0, 0.0, 0.0, 0.0, 0.0, 0.0, 0.0, 0.0, 0.0, 0.0, 0.0, 0.0, 0.0, 0.0, 0.0, 0.0, 0.0, 0.0, 0.0, 0.0, 0.0, 0.0, 0.0, 0.0, 0.0, 0.0, 0.0, 0.0, 0.0, 0.0, 0.0, 0.0, 0.0, 0.0, 0.0, 0.0, 0.0, 0.0, 0.0, 0.0, 0.0, 0.0, 0.0, 0.0, 0.0, 0.0, 0.0, 0.0, 0.0, 0.0, 0.0, 0.0, 0.0, 0.0, 0.0, 0.0, 0.0, 0.0, 0.0, 0.0, 0.0, 0.0, 0.0, 0.0, 0.0, 0.0, 0.0, 0.0, 0.0, 0.0, 0.0, 0.0, 0.0, 0.0, 0.0, 0.0, 0.0, 0.0, 0.0, 0.0, 0.0, 0.0, 0.0, 0.0, 0.0, 0.0, 0.0, 0.0, 0.0, 0.0, 0.0, 0.0, 0.0, 0.0, 0.0, 0.0, 0.0, 0.0, 0.0, 0.0, 0.0, 0.0, 0.0, 0.0, 0.0, 0.0, 0.0, 0.0, 0.0, 0.0, 0.0, 0.0, 0.0, 0.0, 0.0, 0.0, 0.0, 0.0, 0.0, 0.0, 0.0, 0.0, 0.0, 0.0, 0.0, 0.0, 0.0, 0.0, 0.0, 0.0, 0.0, 0.0, 0.0, 0.0, 0.0, 0.0, 0.0, 0.0, 0.0, 0.0, 0.0, 0.0, 0.0, 0.0, 0.0, 0.0, 0.0, 0.0, 0.0, 0.0, 0.0, 0.0, 0.0, 0.0, 0.0, 0.0, 0.0, 0.0, 0.0, 0.0, 0.0, 0.0, 0.0, 0.0, 0.0, 0.0, 0.0, 0.0, 0.0, 0.0, 0.0, 0.0, 0.0, 0.0, 0.0, 0.0, 0.0, 0.0, 0.0, 0.0, 0.0, 0.0, 0.0, 0.0, 0.0, 0.0, 0.0, 0.0, 0.0, 0.0, 0.0, 0.0, 0.0, 0.0, 0.0, 0.0, 0.0, 0.0, 0.0, 0.0, 0.0, 0.0, 0.0, 0.0, 0.0, 0.0, 0.0, 0.0, 0.0, 0.0, 0.0, 0.0, 0.0, 0.0, 0.0, 0.0, 0.0, 0.0, 0.0, 0.0, 0.0, 0.0, 0.0, 0.0, 0.0, 0.0, 0.0, 0.0, 0.0, 0.0, 0.0, 0.0, 0.0, 0.0, 0.0, 0.0, 0.0, 0.0, 0.0, 0.0, 0.0, 0.0, 0.0, 0.0, 0.0, 0.0, 0.0, 0.0, 0.0, 0.0, 0.0, 0.0, 0.0, 0.0, 0.0, 0.0, 0.0, 0.0, 0.0, 0.0, 0.0, 0.0, 0.0, 0.0, 0.0, 0.0, 0.0, 0.0, 0.0, 0.0, 0.0, 0.0, 0.0, 0.0, 0.0, 0.0, 0.0, 0.0, 0.0, 0.0, 0.0, 0.0, 0.0, 0.0, 0.0, 0.0, 0.0, 0.0, 0.0, 0.0, 0.0, 0.0, 0.0, 0.0, 0.0, 0.0, 0.0, 0.0, 0.0, 0.0, 0.0, 0.0, 0.0, 0.0, 0.0, 0.0, 0.0, 0.0, 0.0, 0.0, 0.0, 0.0, 0.0, 0.0, 0.0, 0.0, 0.0, 0.0, 0.0, 0.0, 0.0, 0.0, 0.0, 0.0, 0.0, 0.0, 0.0, 0.0, 0.0, 0.0, 0.0, 0.0, 0.0, 0.0, 0.0, 0.0, 0.0, 0.0, 0.0, 0.0, 0.0, 0.0, 0.0, 0.0, 0.0, 0.0, 0.0, 0.0, 0.0, 0.0, 0.0, 0.0, 0.0, 0.0, 0.0, 0.0, 0.0, 0.0, 0.0, 0.0, 0.0, 0.0, 0.0, 0.0, 0.0, 0.0, 0.0, 0.0, 0.0, 0.0, 0.0, 0.0, 0.0, 0.0, 0.0, 0.0, 0.0, 0.0, 0.0, 0.0, 0.0, 0.0, 0.0, 0.0, 0.0, 0.0, 0.0, 0.0, 0.0, 0.0, 0.0, 0.0, 0.0, 0.0, 0.0, 0.0, 0.0, 0.0, 0.0, 0.0, 0.0, 0.0, 0.0, 0.0, 0.0, 0.0, 0.0, 0.0, 0.0, 0.0, 0.0, 0.0, 0.0, 0.0, 0.0, 0.0, 0.0, 0.0, 0.0, 0.0, 0.0, 0.0, 0.0, 0.0, 0.0, 0.0, 0.0, 0.0, 0.0, 0.0, 0.0, 0.0, 0.0, 0.0, 0.0, 0.0, 0.0, 0.0, 0.0, 0.0, 0.0, 0.0, 0.0, 0.0, 0.0, 0.0, 0.0, 0.0, 0.0, 0.0, 0.0, 0.0, 0.0, 0.0, 0.0, 0.0, 0.0, 0.0, 0.0, 0.0, 0.0, 0.0, 0.0, 0.0, 0.0, 0.0, 0.0, 0.0, 0.0, 0.0, 0.0, 0.0, 0.0, 0.0, 0.0, 0.0, 0.0, 0.0, 0.0, 0.0, 0.0, 0.0, 0.0, 0.0, 0.0, 0.0, 0.0, 0.0, 0.0, 0.0, 0.0, 0.0, 0.0, 0.0, 0.0, 0.0, 0.0, 0.0, 0.0, 0.0, 0.0, 0.0, 0.0, 0.0, 0.0, 0.0, 0.0, 0.0, 0.0, 0.0, 0.0, 0.0, 0.0, 0.0, 0.0, 0.0, 0.0, 0.0, 0.0, 0.0, 0.0, 0.0, 0.0, 0.0, 0.0, 0.0, 0.0, 0.0, 0.0, 0.0, 0.0, 0.0, 0.0, 0.0, 0.0, 0.0, 0.0, 0.0, 0.0, 0.0, 0.0, 0.0, 0.0, 0.0, 0.0, 0.0, 0.0, 0.0, 0.0, 0.0, 0.0, 0.0, 0.0, 0.0, 0.0, 0.0, 0.0, 0.0, 0.0, 0.0, 0.0, 0.0, 0.0, 0.0, 0.0, 0.0, 0.0, 0.0, 0.0, 0.0, 0.0, 0.0, 0.0, 0.0, 0.0, 0.0, 0.0, 0.0, 0.0, 0.0, 0.0, 0.0, 0.0, 0.0, 0.0, 0.0, 0.0, 0.0, 0.0, 0.0, 0.0, 0.0, 0.0, 0.0, 0.0, 0.0, 0.0, 0.0, 0.0, 0.0, 0.0, 0.0, 0.0, 0.0, 0.0, 0.0, 0.0, 0.0, 0.0, 0.0, 0.0, 0.0, 0.0, 0.0, 0.0, 0.0, 0.0, 0.0, 0.0, 0.0, 0.0, 0.0, 0.0, 0.0, 0.0, 0.0, 0.0, 0.0, 0.0, 0.0, 0.0, 0.0, 0.0, 0.0, 0.0, 0.0, 0.0, 0.0, 0.0, 0.0, 0.0, 0.0, 0.0, 0.0, 0.0, 0.0, 0.0, 0.0, 0.0, 0.0, 0.0, 0.0, 0.0, 0.0, 0.0, 0.0, 0.0, 0.0, 0.0, 0.0, 0.0, 0.0, 0.0, 0.0, 0.0, 0.0, 0.0, 0.0, 0.0, 0.0, 0.0, 0.0, 0.0, 0.0, 0.0, 0.0, 0.0, 0.0, 0.0, 0.0, 0.0, 0.0, 0.0, 0.0, 0.0, 0.0, 0.0, 0.0, 0.0, 0.0, 0.0, 0.0, 0.0, 0.0, 0.0, 0.0, 0.0, 0.0, 0.0, 0.0, 0.0, 0.0, 0.0, 0.0, 0.0, 0.0, 0.0, 0.0, 0.0, 0.0, 0.0, 0.0, 0.0, 0.0, 0.0, 0.0, 0.0, 0.0, 0.0, 0.0, 0.0, 0.0, 0.0, 0.0, 0.0, 0.0, 0.0, 0.0, 0.0, 0.0, 0.0, 0.0, 0.0, 0.0, 0.0, 0.0, 0.0, 0.0, 0.0, 0.0, 0.0, 0.0, 0.0, 0.0, 0.0, 0.0, 0.0, 0.0, 0.0, 0.0, 0.0, 0.0, 0.0, 0.0, 0.0, 0.0, 0.0, 0.0, 0.0, 0.0, 0.0, 0.0, 0.0, 0.0, 0.0, 0.0, 0.0, 0.0, 0.0, 0.0, 0.0, 0.0, 0.0, 0.0, 0.0, 0.0, 0.0, 0.0, 0.0, 0.0, 0.0, 0.0, 0.0, 0.0, 0.0, 0.0, 0.0, 0.0, 0.0, 0.0, 0.0, 0.0, 0.0, 0.0, 0.0, 0.0, 0.0, 0.0, 0.0, 0.0, 0.0, 0.0, 0.0, 0.0, 0.0, 0.0, 0.0, 0.0, 0.0, 0.0, 0.0, 0.0, 0.0, 0.0, 0.0, 0.0, 0.0, 0.0, 0.0, 0.0, 0.0, 0.0, 0.0, 0.0, 0.0, 0.0, 0.0, 0.0, 0.0, 0.0, 0.0, 0.0, 0.0, 0.0, 0.0, 0.0, 0.0, 0.0, 0.0, 0.0, 0.0, 0.0, 0.0, 0.0, 0.0, 0.0, 0.0, 0.0, 0.0, 0.0, 0.0, 0.0, 0.0, 0.0, 0.0, 0.0, 0.0, 0.0, 0.0, 0.0, 0.0, 0.0, 0.0, 0.0, 0.0, 0.0, 0.0, 0.0, 0.0, 0.0, 0.0, 0.0, 0.0, 0.0, 0.0, 0.0, 0.0, 0.0, 0.0, 0.0, 0.0, 0.0, 0.0, 0.0, 0.0, 0.0, 0.0, 0.0, 0.0, 0.0, 0.0, 0.0, 0.0, 0.0, 0.0, 0.0, 0.0, 0.0, 0.0, 0.0, 0.0, 0.0, 0.0, 0.0, 0.0, 0.0, 0.0, 0.0, 0.0, 0.0, 0.0, 0.0, 0.0, 0.0, 0.0, 0.0, 0.0, 0.0, 0.0, 0.0, 0.0, 0.0, 0.0, 0.0, 0.0, 0.0, 0.0, 0.0, 0.0, 0.0, 0.0, 0.0, 0.0, 0.0, 0.0, 0.0, 0.0, 0.0, 0.0, 0.0, 0.0, 0.0, 0.0, 0.0, 0.0, 0.0, 0.0, 0.0, 0.0, 0.0, 0.0, 0.0, 0.0, 0.0, 0.0, 0.0, 0.0, 0.0, 0.0, 0.0, 0.0, 0.0, 0.0, 0.0, 0.0, 0.0, 0.0, 0.0, 0.0, 0.0, 0.0, 0.0, 0.0, 0.0, 0.0, 0.0, 0.0, 0.0, 0.0, 0.0, 0.0, 0.0, 0.0, 0.0, 0.0, 0.0, 0.0, 0.0, 0.0, 0.0, 0.0, 0.0, 0.0, 0.0, 0.0, 0.0, 0.0, 0.0, 0.0, 0.0, 0.0, 0.0, 0.0, 0.0, 0.0, 0.0, 0.0, 0.0, 0.0, 0.0, 0.0, 0.0, 0.0, 0.0, 0.0, 0.0, 0.0, 0.0, 0.0, 0.0, 0.0, 0.0, 0.0, 0.0, 0.0, 0.0, 0.0, 0.0, 0.0, 0.0, 0.0, 0.0, 0.0, 0.0, 0.0, 0.0, 0.0, 0.0, 0.0, 0.0, 0.0, 0.0, 0.0, 0.0, 0.0, 0.0, 0.0, 0.0, 0.0, 0.0, 0.0, 0.0, 0.0, 0.0, 0.0, 0.0, 0.0, 0.0, 0.0, 0.0, 0.0, 0.0, 0.0, 0.0, 0.0, 0.0, 0.0, 0.0, 0.0, 0.0, 0.0, 0.0, 0.0, 0.0, 0.0, 0.0, 0.0, 0.0, 0.0, 0.0, 0.0, 0.0, 0.0, 0.0, 0.0, 0.0, 0.0, 0.0, 0.0, 0.0, 0.0, 0.0, 0.0, 0.0, 0.0, 0.0, 0.0, 0.0, 0.0, 0.0, 0.0, 0.0, 0.0, 0.0, 0.0, 0.0, 0.0, 0.0, 0.0, 0.0, 0.0, 0.0, 0.0, 0.0, 0.0, 0.0, 0.0, 0.0, 0.0, 0.0, 0.0, 0.0, 0.0, 0.0, 0.0, 0.0, 0.0, 0.0, 0.0, 0.0, 0.0, 0.0, 0.0, 0.0, 0.0, 0.0, 0.0, 0.0, 0.0, 0.0, 0.0, 0.0, 0.0, 0.0, 0.0, 0.0, 0.0, 0.0, 0.0, 0.0, 0.0, 0.0, 0.0, 0.0, 0.0, 0.0, 0.0, 0.0, 0.0, 0.0, 0.0, 0.0, 0.0, 0.0, 0.0, 0.0, 0.0, 0.0, 0.0, 0.0, 0.0, 0.0, 0.0, 0.0, 0.0, 0.0, 0.0, 0.0, 0.0, 0.0, 0.0, 0.0, 0.0, 0.0, 0.0, 0.0, 0.0, 0.0, 0.0, 0.0, 0.0, 0.0, 0.0, 0.0, 0.0, 0.0, 0.0, 0.0, 0.0, 0.0, 0.0, 0.0, 0.0, 0.0, 0.0, 0.0, 0.0, 0.0, 0.0, 0.0, 0.0, 0.0, 0.0, 0.0, 0.0, 0.0, 0.0, 0.0, 0.0, 0.0, 0.0, 0.0, 0.0, 0.0, 0.0, 0.0, 0.0, 0.0, 0.0, 0.0, 0.0, 0.0, 0.0, 0.0, 0.0, 0.0, 0.0, 0.0, 0.0, 0.0, 0.0, 0.0, 0.0, 0.0, 0.0, 0.0, 0.0, 0.0, 0.0, 0.0, 0.0, 0.0, 0.0, 0.0, 0.0, 0.0, 0.0, 0.0, 0.0, 0.0])
me_cylinder.use_remesh_preserve_volume = False
me_cylinder.use_remesh_preserve_attributes = False
me_cylinder.use_mirror_vertex_groups = False
me_cylinder.update()

# ---- objects
ob_chess_board = bpy.data.objects.new('Chess board', None)
ob_chess_board_surround = bpy.data.objects.new('Chess board surround', me_plane_003)
ob_chess_board_001 = bpy.data.objects.new('Chess board.001', me_chess_board)
ob_lighting = bpy.data.objects.new('Lighting', None)
ob_hemi = bpy.data.objects.new('Hemi', light_hemi)
ob_sun = bpy.data.objects.new('Sun', light_sun)
ob_white_pieces = bpy.data.objects.new('White pieces', None)
ob_white_knights = bpy.data.objects.new('White knights', None)
ob_knight_001 = bpy.data.objects.new('Knight.001', me_cylinder_001)
ob_knight = bpy.data.objects.new('Knight', me_cylinder_001)
ob_white_bishops = bpy.data.objects.new('White bishops', None)
ob_lp_bishop_001 = bpy.data.objects.new('LP bishop.001', me_cylinder_004)
ob_lp_bishop = bpy.data.objects.new('LP bishop', me_cylinder_004)
ob_white_pawns = bpy.data.objects.new('White pawns', None)
ob_lp_pawn = bpy.data.objects.new('LP pawn', me_cylinder_003)
ob_lp_pawn_007 = bpy.data.objects.new('LP pawn.007', me_cylinder_003)
ob_lp_pawn_006 = bpy.data.objects.new('LP pawn.006', me_cylinder_003)
ob_lp_pawn_005 = bpy.data.objects.new('LP pawn.005', me_cylinder_003)
ob_lp_pawn_004 = bpy.data.objects.new('LP pawn.004', me_cylinder_003)
ob_lp_pawn_003 = bpy.data.objects.new('LP pawn.003', me_cylinder_003)
ob_lp_pawn_002 = bpy.data.objects.new('LP pawn.002', me_cylinder_003)
ob_lp_pawn_001 = bpy.data.objects.new('LP pawn.001', me_cylinder_003)
ob_empty = bpy.data.objects.new('Empty', None)
ob_lp_queen = bpy.data.objects.new('LP queen', me_cylinder)

# ---- transforms, parenting, visibility, modifiers, constraints
ob_chess_board.location = (0.0, 0.0, 0.0)
ob_chess_board.empty_image_offset = (0.0, 0.0)
ob_chess_board.lineart.crease_threshold = 0.0
ob_chess_board_surround.parent = ob_chess_board
ob_chess_board_surround.location = (0.0, 0.0, 0.0)
ob_chess_board_surround.lineart.crease_threshold = 0.0
ob_chess_board_001.parent = ob_chess_board
ob_chess_board_001.location = (0.0, 0.0, 0.0)
ob_chess_board_001.hide_render = True
ob_chess_board_001.lineart.crease_threshold = 0.0
ob_lighting.location = (0.0, 0.0, 0.0)
ob_lighting.empty_image_offset = (0.0, 0.0)
ob_lighting.hide_render = True
ob_lighting.lineart.crease_threshold = 0.0
ob_hemi.parent = ob_lighting
ob_hemi.location = (0.0, 0.0, 44.0)
ob_hemi.hide_render = True
ob_hemi.lineart.crease_threshold = 0.0
ob_sun.parent = ob_lighting
ob_sun.location = (0.0, 0.0, 44.0)
ob_sun.rotation_euler = (0.6981, -0.6981, 0.0)
ob_sun.hide_render = True
ob_sun.lineart.crease_threshold = 0.0
ob_white_pieces.location = (0.0, 0.0, 0.0)
ob_white_pieces.empty_image_offset = (0.0, 0.0)
ob_white_pieces.hide_render = True
ob_white_pieces.lineart.crease_threshold = 0.0
ob_white_knights.parent = ob_white_pieces
ob_white_knights.location = (0.0, 0.0, 0.0)
ob_white_knights.empty_image_offset = (0.0, 0.0)
ob_white_knights.lineart.crease_threshold = 0.0
ob_knight_001.parent = ob_white_knights
ob_knight_001.location = (15.0, -21.0, 0.7404)
ob_knight_001.rotation_euler = (0.0, 0.0, 1.571)
ob_knight_001.lineart.crease_threshold = 0.0
_vg = ob_knight_001.vertex_groups.new(name='Group')
_m = ob_knight_001.modifiers.new('Mirror', 'MIRROR')
_m.use_axis = (False, True, False)
_m.use_clip = True
_m = ob_knight_001.modifiers.new('EdgeSplit', 'EDGE_SPLIT')
ob_knight.parent = ob_white_knights
ob_knight.location = (-15.0, -21.0, 0.7404)
ob_knight.rotation_euler = (0.0, 0.0, 1.571)
ob_knight.lineart.crease_threshold = 0.0
_vg = ob_knight.vertex_groups.new(name='Group')
_m = ob_knight.modifiers.new('Mirror', 'MIRROR')
_m.use_axis = (False, True, False)
_m.use_clip = True
_m = ob_knight.modifiers.new('EdgeSplit', 'EDGE_SPLIT')
ob_white_bishops.parent = ob_white_pieces
ob_white_bishops.location = (0.0, 0.0, 0.0)
ob_white_bishops.empty_image_offset = (0.0, 0.0)
ob_white_bishops.hide_render = True
ob_white_bishops.lineart.crease_threshold = 0.0
ob_lp_bishop_001.parent = ob_white_bishops
ob_lp_bishop_001.location = (9.0, -21.0, 0.0)
ob_lp_bishop_001.hide_render = True
ob_lp_bishop_001.lineart.crease_threshold = 0.0
ob_lp_bishop.parent = ob_white_bishops
ob_lp_bishop.location = (-9.0, -21.0, 0.0)
ob_lp_bishop.hide_render = True
ob_lp_bishop.lineart.crease_threshold = 0.0
ob_white_pawns.parent = ob_white_pieces
ob_white_pawns.location = (0.0, 0.0, 0.0)
ob_white_pawns.empty_image_offset = (0.0, 0.0)
ob_white_pawns.hide_render = True
ob_white_pawns.lineart.crease_threshold = 0.0
ob_lp_pawn.parent = ob_white_pawns
ob_lp_pawn.location = (-21.0, -15.0, 1.452)
ob_lp_pawn.hide_render = True
ob_lp_pawn.lineart.crease_threshold = 0.0
ob_lp_pawn_007.parent = ob_white_pawns
ob_lp_pawn_007.location = (21.0, -15.0, 1.452)
ob_lp_pawn_007.hide_render = True
ob_lp_pawn_007.lineart.crease_threshold = 0.0
ob_lp_pawn_006.parent = ob_white_pawns
ob_lp_pawn_006.location = (15.0, -15.0, 1.452)
ob_lp_pawn_006.hide_render = True
ob_lp_pawn_006.lineart.crease_threshold = 0.0
ob_lp_pawn_005.parent = ob_white_pawns
ob_lp_pawn_005.location = (9.0, -15.0, 1.452)
ob_lp_pawn_005.hide_render = True
ob_lp_pawn_005.lineart.crease_threshold = 0.0
ob_lp_pawn_004.parent = ob_white_pawns
ob_lp_pawn_004.location = (3.0, -15.0, 1.452)
ob_lp_pawn_004.hide_render = True
ob_lp_pawn_004.lineart.crease_threshold = 0.0
ob_lp_pawn_003.parent = ob_white_pawns
ob_lp_pawn_003.location = (-3.0, -15.0, 1.452)
ob_lp_pawn_003.hide_render = True
ob_lp_pawn_003.lineart.crease_threshold = 0.0
ob_lp_pawn_002.parent = ob_white_pawns
ob_lp_pawn_002.location = (-9.0, -15.0, 1.452)
ob_lp_pawn_002.hide_render = True
ob_lp_pawn_002.lineart.crease_threshold = 0.0
ob_lp_pawn_001.parent = ob_white_pawns
ob_lp_pawn_001.location = (-15.0, -15.0, 1.452)
ob_lp_pawn_001.hide_render = True
ob_lp_pawn_001.lineart.crease_threshold = 0.0
ob_empty.parent = ob_white_pieces
ob_empty.location = (0.0, 0.0, 0.0)
ob_empty.empty_image_offset = (0.0, 0.0)
ob_empty.hide_render = True
ob_empty.lineart.crease_threshold = 0.0
ob_lp_queen.location = (3.0, -21.0, 0.0)
ob_lp_queen.lineart.crease_threshold = 0.0

# ---- collection membership
col_collection_1.objects.link(ob_chess_board)
col_collection_1.objects.link(ob_chess_board_surround)
col_collection_1.objects.link(ob_chess_board_001)
col_collection_1.objects.link(ob_lighting)
col_collection_1.objects.link(ob_hemi)
col_collection_1.objects.link(ob_sun)
col_collection_1.objects.link(ob_white_pieces)
col_collection_1.objects.link(ob_white_knights)
col_collection_1.objects.link(ob_knight_001)
col_collection_1.objects.link(ob_knight)
col_collection_1.objects.link(ob_white_bishops)
col_collection_1.objects.link(ob_lp_bishop_001)
col_collection_1.objects.link(ob_lp_bishop)
col_collection_1.objects.link(ob_white_pawns)
col_collection_1.objects.link(ob_lp_pawn)
col_collection_1.objects.link(ob_lp_pawn_007)
col_collection_1.objects.link(ob_lp_pawn_006)
col_collection_1.objects.link(ob_lp_pawn_005)
col_collection_1.objects.link(ob_lp_pawn_004)
col_collection_1.objects.link(ob_lp_pawn_003)
col_collection_1.objects.link(ob_lp_pawn_002)
col_collection_1.objects.link(ob_lp_pawn_001)
col_collection_1.objects.link(ob_empty)
col_collection_1.objects.link(ob_lp_queen)

# ---- scene / render settings (as saved in the file)
scene.frame_start = 1; scene.frame_end = 250; scene.frame_set(1)
scene.render.engine = 'BLENDER_EEVEE_NEXT'
scene.render.resolution_percentage = 50
scene.render.dither_intensity = 0.0
scene.cycles.use_denoising = False
scene.cycles.samples = 128
scene.cycles.sampling_pattern = 'TABULATED_SOBOL'
scene.cycles.use_adaptive_sampling = False
scene.cycles.use_light_tree = False
scene.cycles.blur_glossy = 0.0
scene.cycles.sample_clamp_indirect = 0.0
scene.view_settings.view_transform = 'Standard'
bpy.context.view_layer.update()

# ---- added for rendering (the .blend has no active camera and no usable light): camera, sun
cam_auto = bpy.data.cameras.new('AutoCamera')
cam_auto.lens = 50.0
cam_auto.sensor_width = 36.0
cam_auto.clip_end = 1443.04
ob_auto_camera = bpy.data.objects.new('AutoCamera', cam_auto)
scene.collection.objects.link(ob_auto_camera)
ob_auto_camera.location = (82.2247, -98.6696, 68.0322)
ob_auto_camera.rotation_euler = (1.09748, -7.21219e-08, 0.694738)
scene.camera = ob_auto_camera
light_auto_sun = bpy.data.lights.new('AutoSun', 'SUN')
light_auto_sun.energy = 3.0
light_auto_sun.angle = 0.0523599
ob_auto_sun = bpy.data.objects.new('AutoSun', light_auto_sun)
scene.collection.objects.link(ob_auto_sun)
ob_auto_sun.rotation_euler = (0.872665, 0.174533, 0.523599)
bpy.context.view_layer.update()
